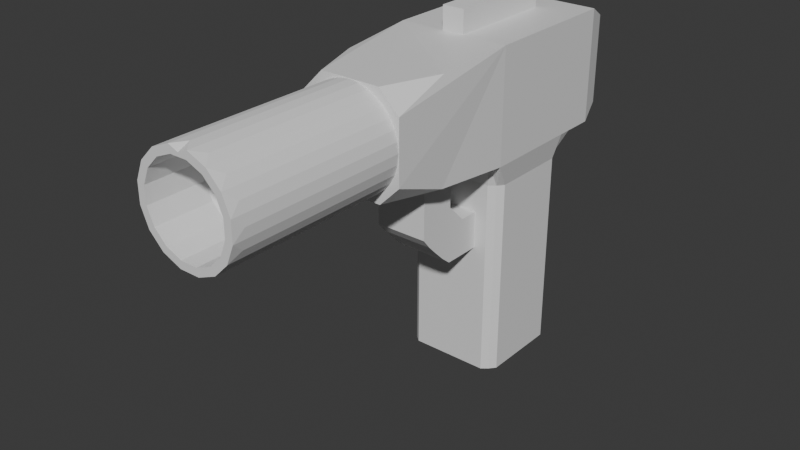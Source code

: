 # Source: Handkannon_v2.blend  (saved by Blender 4.4.32; exported with 4.5.12 LTS)
import bpy
from mathutils import Matrix  # noqa: F401  (used for matrix-valued properties, if any)

bpy.ops.wm.read_factory_settings(use_empty=True)
scene = bpy.context.scene
scene.name = 'Scene'

# ---- collections
col_collection = bpy.data.collections.new('Collection'); scene.collection.children.link(col_collection)

# ---- materials (node trees are filled in below, after node groups)
mat_material = bpy.data.materials.new('Material')
mat_material.alpha_threshold = 0.0
mat_material.roughness = 0.5
mat_material.line_color = (0.0, 0.0, 0.0, 1.0)

# ---- material node trees
mat_material.use_nodes = True; mat_material.node_tree.nodes.clear()
_N = mat_material.node_tree.nodes; _L = mat_material.node_tree.links
n0 = _N.new('ShaderNodeOutputMaterial'); n0.name = 'Material Output'; n0.location = (300, 300)
n1 = _N.new('ShaderNodeBsdfPrincipled'); n1.name = 'Principled BSDF'; n1.location = (10, 300)
n1.inputs[3].default_value = 1.45
_L.new(n1.outputs[0], n0.inputs[0])
n0.is_active_output = True

# ---- world
world_world = bpy.data.worlds.new('World'); scene.world = world_world
world_world.use_nodes = True; world_world.node_tree.nodes.clear()
_N = world_world.node_tree.nodes; _L = world_world.node_tree.links
n0 = _N.new('ShaderNodeOutputWorld'); n0.name = 'World Output'; n0.location = (300, 300)
n1 = _N.new('ShaderNodeBackground'); n1.name = 'Background'; n1.location = (10, 300)
n1.inputs[0].default_value = (0.05088, 0.05088, 0.05088, 1.0)
_L.new(n1.outputs[0], n0.inputs[0])
n0.is_active_output = True
world_world.color = (0.05088, 0.05088, 0.05088)
world_world.sun_shadow_jitter_overblur = 0.0

# ---- meshes
me_cube = bpy.data.meshes.new('Cube')
me_cube.from_pydata([(1.0, 1.0, 1.0), (0.81, 0.81, -1.0), (1.0, -1.0, 1.0), (0.81, -0.81, -1.0), (-1.0, 1.0, 1.0), (-0.81, 0.81, -1.0), (-1.0, -1.0, 1.0), (-0.81, -0.81, -1.0), (1.0, -1.0, 2.0), (-1.0, -1.0, 2.0), (1.0, 1.0, 2.0), (-1.0, 1.0, 2.0), (0.9067, -2.383, 1.047), (-0.9067, -2.383, 1.047), (0.9067, -2.383, 1.953), (-0.9067, -2.383, 1.953), (-0.9, 0.7, -1.0), (-0.9, 0.5, -1.0), (-0.9, 0.3, -1.0), (-0.9, 0.1, -1.0), (-0.9, -0.1, -1.0), (-0.9, -0.3, -1.0), (-0.9, -0.5, -1.0), (-0.9, -0.7, -1.0), (0.7, 0.9, -1.0), (0.5, 0.9, -1.0), (0.3, 0.9, -1.0), (0.1, 0.9, -1.0), (-0.1, 0.9, -1.0), (-0.3, 0.9, -1.0), (-0.5, 0.9, -1.0), (-0.7, 0.9, -1.0), (0.81, 0.81, 0.7778), (0.81, 0.81, 0.5556), (0.81, 0.81, 0.3333), (0.81, 0.81, 0.1111), (0.81, 0.81, -0.1111), (0.81, 0.81, -0.3333), (0.81, 0.81, -0.5556), (0.81, 0.81, -0.7778), (-0.81, -0.81, -0.7778), (-0.81, -0.81, -0.5556), (-0.81, -0.81, -0.3333), (-0.81, -0.81, -0.1111), (-0.81, -0.81, 0.1111), (-0.81, -0.81, 0.3333), (-0.81, -0.81, 0.5556), (-0.81, -0.81, 0.7778), (0.81, -0.81, 0.7778), (0.81, -0.81, 0.5556), (0.81, -0.81, 0.3333), (0.81, -0.81, 0.1111), (0.81, -0.81, -0.1111), (0.81, -0.81, -0.3333), (0.81, -0.81, -0.5556), (0.81, -0.81, -0.7778), (-0.81, 0.81, 0.7778), (-0.81, 0.81, 0.5556), (-0.81, 0.81, 0.3333), (-0.81, 0.81, 0.1111), (-0.81, 0.81, -0.1111), (-0.81, 0.81, -0.3333), (-0.81, 0.81, -0.5556), (-0.81, 0.81, -0.7778), (0.7778, -1.0, 1.0), (0.5556, -1.0, 1.0), (0.3333, -1.0, 1.0), (0.1111, -1.0, 1.0), (-0.1111, -1.0, 1.0), (-0.3333, -1.0, 1.0), (-0.5556, -1.0, 1.0), (-0.7778, -1.0, 1.0), (1.0, 0.7778, 1.0), (1.0, 0.5556, 1.0), (1.0, 0.3333, 1.0), (1.0, 0.1111, 1.0), (1.0, -0.1111, 1.0), (1.0, -0.3333, 1.0), (1.0, -0.5556, 1.0), (1.0, -0.7778, 1.0), (-0.7, -0.9, -1.0), (-0.5, -0.9, -1.0), (-0.3, -0.9, -1.0), (-0.1, -0.9, -1.0), (0.1, -0.9, -1.0), (0.3, -0.9, -1.0), (0.5, -0.9, -1.0), (0.7, -0.9, -1.0), (-1.0, -0.7778, 1.0), (-1.0, -0.5556, 1.0), (-1.0, -0.3333, 1.0), (-1.0, -0.1111, 1.0), (-1.0, 0.1111, 1.0), (-1.0, 0.3333, 1.0), (-1.0, 0.5556, 1.0), (-1.0, 0.7778, 1.0), (-0.7778, 1.0, 1.0), (-0.5556, 1.0, 1.0), (-0.3333, 1.0, 1.0), (-0.1111, 1.0, 1.0), (0.1111, 1.0, 1.0), (0.3333, 1.0, 1.0), (0.5556, 1.0, 1.0), (0.7778, 1.0, 1.0), (0.9, -0.7, -1.0), (0.9, -0.5, -1.0), (0.9, -0.3, -1.0), (0.9, -0.1, -1.0), (0.9, 0.1, -1.0), (0.9, 0.3, -1.0), (0.9, 0.5, -1.0), (0.9, 0.7, -1.0), (-0.7, 0.9, -0.7778), (-0.5, 0.9, -0.7778), (-0.3, 0.9, -0.7778), (-0.1, 0.9, -0.7778), (0.1, 0.9, -0.7778), (0.3, 0.9, -0.7778), (0.5, 0.9, -0.7778), (0.7, 0.9, -0.7778), (-0.7, 0.9, -0.5556), (-0.5, 0.9, -0.5556), (-0.3, 0.9, -0.5556), (-0.1, 0.9, -0.5556), (0.1, 0.9, -0.5556), (0.3, 0.9, -0.5556), (0.5, 0.9, -0.5556), (0.7, 0.9, -0.5556), (-0.7, 0.9, -0.3333), (-0.5, 0.9, -0.3333), (-0.3, 0.9, -0.3333), (-0.1, 0.9, -0.3333), (0.1, 0.9, -0.3333), (0.3, 0.9, -0.3333), (0.5, 0.9, -0.3333), (0.7, 0.9, -0.3333), (-0.7, 0.9, -0.1111), (-0.5, 0.9, -0.1111), (-0.3, 0.9, -0.1111), (-0.1, 0.9, -0.1111), (0.1, 0.9, -0.1111), (0.3, 0.9, -0.1111), (0.5, 0.9, -0.1111), (0.7, 0.9, -0.1111), (-0.7, 0.9, 0.1111), (-0.5, 0.9, 0.1111), (-0.3, 0.9, 0.1111), (-0.1, 0.9, 0.1111), (0.1, 0.9, 0.1111), (0.3, 0.9, 0.1111), (0.5, 0.9, 0.1111), (0.7, 0.9, 0.1111), (-0.7, 0.9, 0.3333), (-0.5, 0.9, 0.3333), (-0.3, 0.9, 0.3333), (-0.1, 0.9, 0.3333), (0.1, 0.9, 0.3333), (0.3, 0.9, 0.3333), (0.5, 0.9, 0.3333), (0.7, 0.9, 0.3333), (-0.7, 0.9, 0.5556), (-0.5, 0.9, 0.5556), (-0.3, 0.9, 0.5556), (-0.1, 0.9, 0.5556), (0.1, 0.9, 0.5556), (0.3, 0.9, 0.5556), (0.5, 0.9, 0.5556), (0.7, 0.9, 0.5556), (-0.7, 0.9, 0.7778), (-0.5, 0.9, 0.7778), (-0.3, 0.9, 0.7778), (-0.1, 0.9, 0.7778), (0.1, 0.9, 0.7778), (0.3, 0.9, 0.7778), (0.5, 0.9, 0.7778), (0.7, 0.9, 0.7778), (0.9, 0.7, -0.7778), (0.9, 0.5, -0.7778), (0.9, 0.3, -0.7778), (0.9, 0.1, -0.7778), (0.9, -0.1, -0.7778), (0.9, -0.3, -0.7778), (0.9, -0.5, -0.7778), (0.9, -0.7, -0.7778), (0.9, 0.7, -0.5556), (0.9, 0.5, -0.5556), (0.9, 0.3, -0.5556), (0.9, 0.1, -0.5556), (0.9, -0.1, -0.5556), (0.9, -0.3, -0.5556), (0.9, -0.5, -0.5556), (0.9, -0.7, -0.5556), (0.9, 0.7, -0.3333), (0.9, 0.5, -0.3333), (0.9, 0.3, -0.3333), (0.9, 0.1, -0.3333), (0.9, -0.1, -0.3333), (0.9, -0.3, -0.3333), (0.9, -0.5, -0.3333), (0.9, -0.7, -0.3333), (0.9, 0.7, -0.1111), (0.9, 0.5, -0.1111), (0.9, 0.3, -0.1111), (0.9, 0.1, -0.1111), (0.9, -0.1, -0.1111), (0.9, -0.3, -0.1111), (0.9, -0.5, -0.1111), (0.9, -0.7, -0.1111), (0.9, 0.7, 0.1111), (0.9, 0.5, 0.1111), (0.9, 0.3, 0.1111), (0.9, 0.1, 0.1111), (0.9, -0.1, 0.1111), (0.9, -0.3, 0.1111), (0.9, -0.5, 0.1111), (0.9, -0.7, 0.1111), (0.9, 0.7, 0.3333), (0.9, 0.5, 0.3333), (0.9, 0.3, 0.3333), (0.9, 0.1, 0.3333), (0.9, -0.1, 0.3333), (0.9, -0.3, 0.3333), (0.9, -0.5, 0.3333), (0.9, -0.7, 0.3333), (0.9, 0.7, 0.5556), (0.9, 0.5, 0.5556), (0.9, 0.3, 0.5556), (0.9, 0.1, 0.5556), (0.9, -0.1, 0.5556), (0.9, -0.3, 0.5556), (0.9, -0.5, 0.5556), (0.9, -0.7, 0.5556), (0.9, 0.7, 0.7778), (0.9, 0.5, 0.7778), (0.9, 0.3, 0.7778), (0.9, 0.1, 0.7778), (0.9, -0.1, 0.7778), (0.9, -0.3, 0.7778), (0.9, -0.5, 0.7778), (0.9, -0.7, 0.7778), (-0.7, 0.7, -1.05), (-0.7, 0.5, -1.05), (-0.7, 0.3, -1.05), (-0.7, 0.1, -1.05), (-0.7, -0.1, -1.05), (-0.7, -0.3, -1.05), (-0.7, -0.5, -1.05), (-0.7, -0.7, -1.05), (-0.5, 0.7, -1.05), (-0.5, 0.5, -1.05), (-0.5, 0.3, -1.05), (-0.5, 0.1, -1.05), (-0.5, -0.1, -1.05), (-0.5, -0.3, -1.05), (-0.5, -0.5, -1.05), (-0.5, -0.7, -1.05), (-0.3, 0.7, -1.05), (-0.3, 0.5, -1.05), (-0.3, 0.3, -1.05), (-0.3, 0.1, -1.05), (-0.3, -0.1, -1.05), (-0.3, -0.3, -1.05), (-0.3, -0.5, -1.05), (-0.3, -0.7, -1.05), (-0.1, 0.7, -1.05), (-0.1, 0.5, -1.05), (-0.1, 0.3, -1.05), (-0.1, 0.1, -1.05), (-0.1, -0.1, -1.05), (-0.1, -0.3, -1.05), (-0.1, -0.5, -1.05), (-0.1, -0.7, -1.05), (0.1, 0.7, -1.05), (0.1, 0.5, -1.05), (0.1, 0.3, -1.05), (0.1, 0.1, -1.05), (0.1, -0.1, -1.05), (0.1, -0.3, -1.05), (0.1, -0.5, -1.05), (0.1, -0.7, -1.05), (0.3, 0.7, -1.05), (0.3, 0.5, -1.05), (0.3, 0.3, -1.05), (0.3, 0.1, -1.05), (0.3, -0.1, -1.05), (0.3, -0.3, -1.05), (0.3, -0.5, -1.05), (0.3, -0.7, -1.05), (0.5, 0.7, -1.05), (0.5, 0.5, -1.05), (0.5, 0.3, -1.05), (0.5, 0.1, -1.05), (0.5, -0.1, -1.05), (0.5, -0.3, -1.05), (0.5, -0.5, -1.05), (0.5, -0.7, -1.05), (0.7, 0.7, -1.05), (0.7, 0.5, -1.05), (0.7, 0.3, -1.05), (0.7, 0.1, -1.05), (0.7, -0.1, -1.05), (0.7, -0.3, -1.05), (0.7, -0.5, -1.05), (0.7, -0.7, -1.05), (-0.9, -0.7, -0.7778), (-0.9, -0.5, -0.7778), (-0.9, -0.3, -0.7778), (-0.9, -0.1, -0.7778), (-0.9, 0.1, -0.7778), (-0.9, 0.3, -0.7778), (-0.9, 0.5, -0.7778), (-0.9, 0.7, -0.7778), (-0.9, -0.7, -0.5556), (-0.9, -0.5, -0.5556), (-0.9, -0.3, -0.5556), (-0.9, -0.1, -0.5556), (-0.9, 0.1, -0.5556), (-0.9, 0.3, -0.5556), (-0.9, 0.5, -0.5556), (-0.9, 0.7, -0.5556), (-0.9, -0.7, -0.3333), (-0.9, -0.5, -0.3333), (-0.9, -0.3, -0.3333), (-0.9, -0.1, -0.3333), (-0.9, 0.1, -0.3333), (-0.9, 0.3, -0.3333), (-0.9, 0.5, -0.3333), (-0.9, 0.7, -0.3333), (-0.9, -0.7, -0.1111), (-0.9, -0.5, -0.1111), (-0.9, -0.3, -0.1111), (-0.9, -0.1, -0.1111), (-0.9, 0.1, -0.1111), (-0.9, 0.3, -0.1111), (-0.9, 0.5, -0.1111), (-0.9, 0.7, -0.1111), (-0.9, -0.7, 0.1111), (-0.9, -0.5, 0.1111), (-0.9, -0.3, 0.1111), (-0.9, -0.1, 0.1111), (-0.9, 0.1, 0.1111), (-0.9, 0.3, 0.1111), (-0.9, 0.5, 0.1111), (-0.9, 0.7, 0.1111), (-0.9, -0.7, 0.3333), (-0.9, -0.5, 0.3333), (-0.9, -0.3, 0.3333), (-0.9, -0.1, 0.3333), (-0.9, 0.1, 0.3333), (-0.9, 0.3, 0.3333), (-0.9, 0.5, 0.3333), (-0.9, 0.7, 0.3333), (-0.9, -0.7, 0.5556), (-0.9, -0.5, 0.5556), (-0.9, -0.3, 0.5556), (-0.9, -0.1, 0.5556), (-0.9, 0.1, 0.5556), (-0.9, 0.3, 0.5556), (-0.9, 0.5, 0.5556), (-0.9, 0.7, 0.5556), (-0.9, -0.7, 0.7778), (-0.9, -0.5, 0.7778), (-0.9, -0.3, 0.7778), (-0.9, -0.1, 0.7778), (-0.9, 0.1, 0.7778), (-0.9, 0.3, 0.7778), (-0.9, 0.5, 0.7778), (-0.9, 0.7, 0.7778), (0.7, -0.9, -0.7778), (0.5, -0.9, -0.7778), (0.3, -0.9, -0.7778), (0.1, -0.9, -0.7778), (-0.1, -0.9, -0.7778), (-0.3, -0.9, -0.7778), (-0.5, -0.9, -0.7778), (-0.7, -0.9, -0.7778), (0.7, -0.9, -0.5556), (0.5, -0.9, -0.5556), (0.3, -0.9, -0.5556), (0.1, -0.9, -0.5556), (-0.1, -0.9, -0.5556), (-0.3, -0.9, -0.5556), (-0.5, -0.9, -0.5556), (-0.7, -0.9, -0.5556), (0.7, -0.9, -0.3333), (0.5, -0.9, -0.3333), (0.3, -0.9, -0.3333), (0.1, -0.9, -0.3333), (-0.1, -0.9, -0.3333), (-0.3, -0.9, -0.3333), (-0.5, -0.9, -0.3333), (-0.7, -0.9, -0.3333), (0.7, -0.9, -0.1111), (0.5, -0.9, -0.1111), (0.3, -0.9, -0.1111), (0.1, -0.9, -0.1111), (-0.1, -0.9, -0.1111), (-0.3, -0.9, -0.1111), (-0.5, -0.9, -0.1111), (-0.7, -0.9, -0.1111), (0.7, -0.9, 0.1111), (0.5, -0.9, 0.1111), (0.3, -0.9, 0.1111), (0.1, -0.9, 0.1111), (-0.1, -0.9, 0.1111), (-0.3, -0.9, 0.1111), (-0.5, -0.9, 0.1111), (-0.7, -0.9, 0.1111), (0.7, -0.9, 0.3333), (0.5, -0.9, 0.3333), (0.3, -0.9, 0.3333), (0.1, -0.9, 0.3333), (-0.1, -0.9, 0.3333), (-0.3, -0.9, 0.3333), (-0.5, -0.9, 0.3333), (-0.7, -0.9, 0.3333), (0.7, -0.9, 0.5556), (0.5, -0.9, 0.5556), (0.3, -0.9, 0.5556), (0.1, -0.9, 0.5556), (-0.1, -0.9, 0.5556), (-0.3, -0.9, 0.5556), (-0.5, -0.9, 0.5556), (-0.7, -0.9, 0.5556), (0.7, -0.9, 0.7778), (0.5, -0.9, 0.7778), (0.3, -0.9, 0.7778), (0.1, -0.9, 0.7778), (-0.1, -0.9, 0.7778), (-0.3, -0.9, 0.7778), (-0.5, -0.9, 0.7778), (-0.7, -0.9, 0.7778), (-1.0, 1.54, 1.0), (-0.89, 1.95, 1.11), (0.89, 1.95, 1.11), (1.0, 1.54, 1.0), (-0.89, 1.95, 1.89), (-1.0, 1.54, 2.0), (1.0, 1.54, 2.0), (0.89, 1.95, 1.89), (0.544, -3.383, 1.047), (0.1813, -3.383, 1.047), (-0.1813, -3.383, 1.047), (-0.544, -3.383, 1.047), (0.544, -3.383, 1.953), (0.1813, -3.383, 1.953), (-0.1813, -3.383, 1.953), (-0.544, -3.383, 1.953), (0.9067, -3.383, 1.772), (0.9067, -3.383, 1.591), (0.9067, -3.383, 1.409), (0.9067, -3.383, 1.228), (-0.9067, -3.383, 1.772), (-0.9067, -3.383, 1.591), (-0.9067, -3.383, 1.409), (-0.9067, -3.383, 1.228), (-0.544, -3.383, 1.228), (-0.544, -3.383, 1.409), (-0.544, -3.383, 1.591), (-0.544, -3.383, 1.772), (-0.1813, -3.383, 1.228), (-0.1813, -3.383, 1.409), (-0.1813, -3.383, 1.591), (-0.1813, -3.383, 1.772), (0.1813, -3.383, 1.228), (0.1813, -3.383, 1.409), (0.1813, -3.383, 1.591), (0.1813, -3.383, 1.772), (0.544, -3.383, 1.228), (0.544, -3.383, 1.409), (0.544, -3.383, 1.591), (0.544, -3.383, 1.772)], [], [(2, 79, 78, 77, 76, 75, 74, 73, 72, 0, 10, 8), (431, 71, 6, 47), (367, 95, 4, 56), (303, 104, 3, 87), (239, 79, 2, 48), (175, 103, 0, 32), (10, 11, 9, 8), (10, 0, 435, 438), (8, 9, 15, 447, 446, 445, 444, 14), (4, 95, 94, 93, 92, 91, 90, 89, 88, 6, 9, 11), (4, 11, 437, 432), (11, 10, 438, 437), (434, 433, 436, 439), (471, 448, 444), (9, 6, 13, 455, 454, 453, 452, 15), (6, 71, 70, 69, 68, 67, 66, 65, 64, 2, 12, 440, 441, 442, 443, 13), (2, 8, 14, 448, 449, 450, 451, 12), (24, 119, 39, 1), (119, 127, 38, 39), (127, 135, 37, 38), (135, 143, 36, 37), (143, 151, 35, 36), (151, 159, 34, 35), (159, 167, 33, 34), (167, 175, 32, 33), (5, 63, 112, 31), (31, 112, 113, 30), (30, 113, 114, 29), (29, 114, 115, 28), (28, 115, 116, 27), (27, 116, 117, 26), (26, 117, 118, 25), (25, 118, 119, 24), (63, 62, 120, 112), (112, 120, 121, 113), (113, 121, 122, 114), (114, 122, 123, 115), (115, 123, 124, 116), (116, 124, 125, 117), (117, 125, 126, 118), (118, 126, 127, 119), (62, 61, 128, 120), (120, 128, 129, 121), (121, 129, 130, 122), (122, 130, 131, 123), (123, 131, 132, 124), (124, 132, 133, 125), (125, 133, 134, 126), (126, 134, 135, 127), (61, 60, 136, 128), (128, 136, 137, 129), (129, 137, 138, 130), (130, 138, 139, 131), (131, 139, 140, 132), (132, 140, 141, 133), (133, 141, 142, 134), (134, 142, 143, 135), (60, 59, 144, 136), (136, 144, 145, 137), (137, 145, 146, 138), (138, 146, 147, 139), (139, 147, 148, 140), (140, 148, 149, 141), (141, 149, 150, 142), (142, 150, 151, 143), (59, 58, 152, 144), (144, 152, 153, 145), (145, 153, 154, 146), (146, 154, 155, 147), (147, 155, 156, 148), (148, 156, 157, 149), (149, 157, 158, 150), (150, 158, 159, 151), (58, 57, 160, 152), (152, 160, 161, 153), (153, 161, 162, 154), (154, 162, 163, 155), (155, 163, 164, 156), (156, 164, 165, 157), (157, 165, 166, 158), (158, 166, 167, 159), (57, 56, 168, 160), (160, 168, 169, 161), (161, 169, 170, 162), (162, 170, 171, 163), (163, 171, 172, 164), (164, 172, 173, 165), (165, 173, 174, 166), (166, 174, 175, 167), (56, 4, 96, 168), (168, 96, 97, 169), (169, 97, 98, 170), (170, 98, 99, 171), (171, 99, 100, 172), (172, 100, 101, 173), (173, 101, 102, 174), (174, 102, 103, 175), (104, 183, 55, 3), (183, 191, 54, 55), (191, 199, 53, 54), (199, 207, 52, 53), (207, 215, 51, 52), (215, 223, 50, 51), (223, 231, 49, 50), (231, 239, 48, 49), (1, 39, 176, 111), (111, 176, 177, 110), (110, 177, 178, 109), (109, 178, 179, 108), (108, 179, 180, 107), (107, 180, 181, 106), (106, 181, 182, 105), (105, 182, 183, 104), (39, 38, 184, 176), (176, 184, 185, 177), (177, 185, 186, 178), (178, 186, 187, 179), (179, 187, 188, 180), (180, 188, 189, 181), (181, 189, 190, 182), (182, 190, 191, 183), (38, 37, 192, 184), (184, 192, 193, 185), (185, 193, 194, 186), (186, 194, 195, 187), (187, 195, 196, 188), (188, 196, 197, 189), (189, 197, 198, 190), (190, 198, 199, 191), (37, 36, 200, 192), (192, 200, 201, 193), (193, 201, 202, 194), (194, 202, 203, 195), (195, 203, 204, 196), (196, 204, 205, 197), (197, 205, 206, 198), (198, 206, 207, 199), (36, 35, 208, 200), (200, 208, 209, 201), (201, 209, 210, 202), (202, 210, 211, 203), (203, 211, 212, 204), (204, 212, 213, 205), (205, 213, 214, 206), (206, 214, 215, 207), (35, 34, 216, 208), (208, 216, 217, 209), (209, 217, 218, 210), (210, 218, 219, 211), (211, 219, 220, 212), (212, 220, 221, 213), (213, 221, 222, 214), (214, 222, 223, 215), (34, 33, 224, 216), (216, 224, 225, 217), (217, 225, 226, 218), (218, 226, 227, 219), (219, 227, 228, 220), (220, 228, 229, 221), (221, 229, 230, 222), (222, 230, 231, 223), (33, 32, 232, 224), (224, 232, 233, 225), (225, 233, 234, 226), (226, 234, 235, 227), (227, 235, 236, 228), (228, 236, 237, 229), (229, 237, 238, 230), (230, 238, 239, 231), (32, 0, 72, 232), (232, 72, 73, 233), (233, 73, 74, 234), (234, 74, 75, 235), (235, 75, 76, 236), (236, 76, 77, 237), (237, 77, 78, 238), (238, 78, 79, 239), (23, 247, 80, 7), (247, 255, 81, 80), (255, 263, 82, 81), (263, 271, 83, 82), (271, 279, 84, 83), (279, 287, 85, 84), (287, 295, 86, 85), (295, 303, 87, 86), (5, 31, 240, 16), (16, 240, 241, 17), (17, 241, 242, 18), (18, 242, 243, 19), (19, 243, 244, 20), (20, 244, 245, 21), (21, 245, 246, 22), (22, 246, 247, 23), (31, 30, 248, 240), (240, 248, 249, 241), (241, 249, 250, 242), (242, 250, 251, 243), (243, 251, 252, 244), (244, 252, 253, 245), (245, 253, 254, 246), (246, 254, 255, 247), (30, 29, 256, 248), (248, 256, 257, 249), (249, 257, 258, 250), (250, 258, 259, 251), (251, 259, 260, 252), (252, 260, 261, 253), (253, 261, 262, 254), (254, 262, 263, 255), (29, 28, 264, 256), (256, 264, 265, 257), (257, 265, 266, 258), (258, 266, 267, 259), (259, 267, 268, 260), (260, 268, 269, 261), (261, 269, 270, 262), (262, 270, 271, 263), (28, 27, 272, 264), (264, 272, 273, 265), (265, 273, 274, 266), (266, 274, 275, 267), (267, 275, 276, 268), (268, 276, 277, 269), (269, 277, 278, 270), (270, 278, 279, 271), (27, 26, 280, 272), (272, 280, 281, 273), (273, 281, 282, 274), (274, 282, 283, 275), (275, 283, 284, 276), (276, 284, 285, 277), (277, 285, 286, 278), (278, 286, 287, 279), (26, 25, 288, 280), (280, 288, 289, 281), (281, 289, 290, 282), (282, 290, 291, 283), (283, 291, 292, 284), (284, 292, 293, 285), (285, 293, 294, 286), (286, 294, 295, 287), (25, 24, 296, 288), (288, 296, 297, 289), (289, 297, 298, 290), (290, 298, 299, 291), (291, 299, 300, 292), (292, 300, 301, 293), (293, 301, 302, 294), (294, 302, 303, 295), (24, 1, 111, 296), (296, 111, 110, 297), (297, 110, 109, 298), (298, 109, 108, 299), (299, 108, 107, 300), (300, 107, 106, 301), (301, 106, 105, 302), (302, 105, 104, 303), (16, 311, 63, 5), (311, 319, 62, 63), (319, 327, 61, 62), (327, 335, 60, 61), (335, 343, 59, 60), (343, 351, 58, 59), (351, 359, 57, 58), (359, 367, 56, 57), (7, 40, 304, 23), (23, 304, 305, 22), (22, 305, 306, 21), (21, 306, 307, 20), (20, 307, 308, 19), (19, 308, 309, 18), (18, 309, 310, 17), (17, 310, 311, 16), (40, 41, 312, 304), (304, 312, 313, 305), (305, 313, 314, 306), (306, 314, 315, 307), (307, 315, 316, 308), (308, 316, 317, 309), (309, 317, 318, 310), (310, 318, 319, 311), (41, 42, 320, 312), (312, 320, 321, 313), (313, 321, 322, 314), (314, 322, 323, 315), (315, 323, 324, 316), (316, 324, 325, 317), (317, 325, 326, 318), (318, 326, 327, 319), (42, 43, 328, 320), (320, 328, 329, 321), (321, 329, 330, 322), (322, 330, 331, 323), (323, 331, 332, 324), (324, 332, 333, 325), (325, 333, 334, 326), (326, 334, 335, 327), (43, 44, 336, 328), (328, 336, 337, 329), (329, 337, 338, 330), (330, 338, 339, 331), (331, 339, 340, 332), (332, 340, 341, 333), (333, 341, 342, 334), (334, 342, 343, 335), (44, 45, 344, 336), (336, 344, 345, 337), (337, 345, 346, 338), (338, 346, 347, 339), (339, 347, 348, 340), (340, 348, 349, 341), (341, 349, 350, 342), (342, 350, 351, 343), (45, 46, 352, 344), (344, 352, 353, 345), (345, 353, 354, 346), (346, 354, 355, 347), (347, 355, 356, 348), (348, 356, 357, 349), (349, 357, 358, 350), (350, 358, 359, 351), (46, 47, 360, 352), (352, 360, 361, 353), (353, 361, 362, 354), (354, 362, 363, 355), (355, 363, 364, 356), (356, 364, 365, 357), (357, 365, 366, 358), (358, 366, 367, 359), (47, 6, 88, 360), (360, 88, 89, 361), (361, 89, 90, 362), (362, 90, 91, 363), (363, 91, 92, 364), (364, 92, 93, 365), (365, 93, 94, 366), (366, 94, 95, 367), (80, 375, 40, 7), (375, 383, 41, 40), (383, 391, 42, 41), (391, 399, 43, 42), (399, 407, 44, 43), (407, 415, 45, 44), (415, 423, 46, 45), (423, 431, 47, 46), (3, 55, 368, 87), (87, 368, 369, 86), (86, 369, 370, 85), (85, 370, 371, 84), (84, 371, 372, 83), (83, 372, 373, 82), (82, 373, 374, 81), (81, 374, 375, 80), (55, 54, 376, 368), (368, 376, 377, 369), (369, 377, 378, 370), (370, 378, 379, 371), (371, 379, 380, 372), (372, 380, 381, 373), (373, 381, 382, 374), (374, 382, 383, 375), (54, 53, 384, 376), (376, 384, 385, 377), (377, 385, 386, 378), (378, 386, 387, 379), (379, 387, 388, 380), (380, 388, 389, 381), (381, 389, 390, 382), (382, 390, 391, 383), (53, 52, 392, 384), (384, 392, 393, 385), (385, 393, 394, 386), (386, 394, 395, 387), (387, 395, 396, 388), (388, 396, 397, 389), (389, 397, 398, 390), (390, 398, 399, 391), (52, 51, 400, 392), (392, 400, 401, 393), (393, 401, 402, 394), (394, 402, 403, 395), (395, 403, 404, 396), (396, 404, 405, 397), (397, 405, 406, 398), (398, 406, 407, 399), (51, 50, 408, 400), (400, 408, 409, 401), (401, 409, 410, 402), (402, 410, 411, 403), (403, 411, 412, 404), (404, 412, 413, 405), (405, 413, 414, 406), (406, 414, 415, 407), (50, 49, 416, 408), (408, 416, 417, 409), (409, 417, 418, 410), (410, 418, 419, 411), (411, 419, 420, 412), (412, 420, 421, 413), (413, 421, 422, 414), (414, 422, 423, 415), (49, 48, 424, 416), (416, 424, 425, 417), (417, 425, 426, 418), (418, 426, 427, 419), (419, 427, 428, 420), (420, 428, 429, 421), (421, 429, 430, 422), (422, 430, 431, 423), (48, 2, 64, 424), (424, 64, 65, 425), (425, 65, 66, 426), (426, 66, 67, 427), (427, 67, 68, 428), (428, 68, 69, 429), (429, 69, 70, 430), (430, 70, 71, 431), (433, 434, 435, 432), (437, 438, 439, 436), (434, 439, 438, 435), (432, 437, 436, 433), (0, 103, 102, 101, 100, 99, 98, 97, 96, 4, 432, 435), (452, 459, 447), (459, 463, 446, 447), (463, 467, 445, 446), (467, 471, 444, 445), (13, 443, 455), (455, 456, 457, 454), (454, 457, 458, 453), (453, 458, 459, 452), (443, 442, 460, 456), (456, 460, 461, 457), (457, 461, 462, 458), (458, 462, 463, 459), (442, 441, 464, 460), (460, 464, 465, 461), (461, 465, 466, 462), (462, 466, 467, 463), (441, 440, 468, 464), (464, 468, 469, 465), (465, 469, 470, 466), (466, 470, 471, 467), (440, 451, 468), (468, 451, 450, 469), (469, 450, 449, 470), (470, 449, 448, 471), (444, 448, 14), (451, 440, 12), (455, 443, 456), (447, 15, 452)])
_uv = me_cube.uv_layers.new(name='UVMap')
_uv.uv.foreach_set('vector', [0.625, 0.75, 0.625, 0.7222, 0.625, 0.6944, 0.625, 0.6667, 0.625, 0.6389, 0.625, 0.6111, 0.625, 0.5833, 0.625, 0.5556, 0.625, 0.5278, 0.625, 0.5, 0.625, 0.5, 0.625, 0.75, 0.5972, 0.9722, 0.625, 0.9722, 0.625, 1.0, 0.5972, 1.0, 0.5972, 0.2222, 0.625, 0.2222, 0.625, 0.25, 0.5972, 0.25, 0.3472, 0.7222, 0.375, 0.7222, 0.375, 0.75, 0.3472, 0.75, 0.5972, 0.7222, 0.625, 0.7222, 0.625, 0.75, 0.5972, 0.75, 0.5972, 0.4722, 0.625, 0.4722, 0.625, 0.5, 0.5972, 0.5, 0.625, 0.5, 0.875, 0.5, 0.875, 0.75, 0.625, 0.75, 0.625, 0.5, 0.625, 0.5, 0.625, 0.5, 0.625, 0.5, 0.625, 0.75, 0.875, 0.75, 0.875, 0.75, 0.825, 0.75, 0.775, 0.75, 0.725, 0.75, 0.675, 0.75, 0.625, 0.75, 0.625, 0.25, 0.625, 0.2222, 0.625, 0.1944, 0.625, 0.1667, 0.625, 0.1389, 0.625, 0.1111, 0.625, 0.08333, 0.625, 0.05556, 0.625, 0.02778, 0.625, 0.0, 0.625, 0.0, 0.625, 0.25, 0.625, 0.25, 0.625, 0.25, 0.625, 0.25, 0.625, 0.25, 0.875, 0.5, 0.625, 0.5, 0.625, 0.5, 0.875, 0.5, 0.625, 0.4862, 0.625, 0.2637, 0.625, 0.2638, 0.625, 0.4863, 0.625, 0.8, 0.625, 0.75, 0.625, 0.8, 0.625, 0.0, 0.625, 0.0, 0.625, 0.0, 0.625, 0.0, 0.625, 0.0, 0.625, 0.0, 0.625, 0.0, 0.625, 0.0, 0.625, 1.0, 0.625, 0.9722, 0.625, 0.9444, 0.625, 0.9167, 0.625, 0.8889, 0.625, 0.8611, 0.625, 0.8333, 0.625, 0.8056, 0.625, 0.7778, 0.625, 0.75, 0.625, 0.75, 0.625, 0.8, 0.625, 0.85, 0.625, 0.9, 0.625, 0.95, 0.625, 1.0, 0.625, 0.75, 0.625, 0.75, 0.625, 0.75, 0.625, 0.75, 0.625, 0.75, 0.625, 0.75, 0.625, 0.75, 0.625, 0.75, 0.375, 0.4722, 0.4028, 0.4722, 0.4028, 0.5, 0.375, 0.5, 0.4028, 0.4722, 0.4306, 0.4722, 0.4306, 0.5, 0.4028, 0.5, 0.4306, 0.4722, 0.4583, 0.4722, 0.4583, 0.5, 0.4306, 0.5, 0.4583, 0.4722, 0.4861, 0.4722, 0.4861, 0.5, 0.4583, 0.5, 0.4861, 0.4722, 0.5139, 0.4722, 0.5139, 0.5, 0.4861, 0.5, 0.5139, 0.4722, 0.5417, 0.4722, 0.5417, 0.5, 0.5139, 0.5, 0.5417, 0.4722, 0.5694, 0.4722, 0.5694, 0.5, 0.5417, 0.5, 0.5694, 0.4722, 0.5972, 0.4722, 0.5972, 0.5, 0.5694, 0.5, 0.375, 0.25, 0.4028, 0.25, 0.4028, 0.2778, 0.375, 0.2778, 0.375, 0.2778, 0.4028, 0.2778, 0.4028, 0.3056, 0.375, 0.3056, 0.375, 0.3056, 0.4028, 0.3056, 0.4028, 0.3333, 0.375, 0.3333, 0.375, 0.3333, 0.4028, 0.3333, 0.4028, 0.3611, 0.375, 0.3611, 0.375, 0.3611, 0.4028, 0.3611, 0.4028, 0.3889, 0.375, 0.3889, 0.375, 0.3889, 0.4028, 0.3889, 0.4028, 0.4167, 0.375, 0.4167, 0.375, 0.4167, 0.4028, 0.4167, 0.4028, 0.4444, 0.375, 0.4444, 0.375, 0.4444, 0.4028, 0.4444, 0.4028, 0.4722, 0.375, 0.4722, 0.4028, 0.25, 0.4306, 0.25, 0.4306, 0.2778, 0.4028, 0.2778, 0.4028, 0.2778, 0.4306, 0.2778, 0.4306, 0.3056, 0.4028, 0.3056, 0.4028, 0.3056, 0.4306, 0.3056, 0.4306, 0.3333, 0.4028, 0.3333, 0.4028, 0.3333, 0.4306, 0.3333, 0.4306, 0.3611, 0.4028, 0.3611, 0.4028, 0.3611, 0.4306, 0.3611, 0.4306, 0.3889, 0.4028, 0.3889, 0.4028, 0.3889, 0.4306, 0.3889, 0.4306, 0.4167, 0.4028, 0.4167, 0.4028, 0.4167, 0.4306, 0.4167, 0.4306, 0.4444, 0.4028, 0.4444, 0.4028, 0.4444, 0.4306, 0.4444, 0.4306, 0.4722, 0.4028, 0.4722, 0.4306, 0.25, 0.4583, 0.25, 0.4583, 0.2778, 0.4306, 0.2778, 0.4306, 0.2778, 0.4583, 0.2778, 0.4583, 0.3056, 0.4306, 0.3056, 0.4306, 0.3056, 0.4583, 0.3056, 0.4583, 0.3333, 0.4306, 0.3333, 0.4306, 0.3333, 0.4583, 0.3333, 0.4583, 0.3611, 0.4306, 0.3611, 0.4306, 0.3611, 0.4583, 0.3611, 0.4583, 0.3889, 0.4306, 0.3889, 0.4306, 0.3889, 0.4583, 0.3889, 0.4583, 0.4167, 0.4306, 0.4167, 0.4306, 0.4167, 0.4583, 0.4167, 0.4583, 0.4444, 0.4306, 0.4444, 0.4306, 0.4444, 0.4583, 0.4444, 0.4583, 0.4722, 0.4306, 0.4722, 0.4583, 0.25, 0.4861, 0.25, 0.4861, 0.2778, 0.4583, 0.2778, 0.4583, 0.2778, 0.4861, 0.2778, 0.4861, 0.3056, 0.4583, 0.3056, 0.4583, 0.3056, 0.4861, 0.3056, 0.4861, 0.3333, 0.4583, 0.3333, 0.4583, 0.3333, 0.4861, 0.3333, 0.4861, 0.3611, 0.4583, 0.3611, 0.4583, 0.3611, 0.4861, 0.3611, 0.4861, 0.3889, 0.4583, 0.3889, 0.4583, 0.3889, 0.4861, 0.3889, 0.4861, 0.4167, 0.4583, 0.4167, 0.4583, 0.4167, 0.4861, 0.4167, 0.4861, 0.4444, 0.4583, 0.4444, 0.4583, 0.4444, 0.4861, 0.4444, 0.4861, 0.4722, 0.4583, 0.4722, 0.4861, 0.25, 0.5139, 0.25, 0.5139, 0.2778, 0.4861, 0.2778, 0.4861, 0.2778, 0.5139, 0.2778, 0.5139, 0.3056, 0.4861, 0.3056, 0.4861, 0.3056, 0.5139, 0.3056, 0.5139, 0.3333, 0.4861, 0.3333, 0.4861, 0.3333, 0.5139, 0.3333, 0.5139, 0.3611, 0.4861, 0.3611, 0.4861, 0.3611, 0.5139, 0.3611, 0.5139, 0.3889, 0.4861, 0.3889, 0.4861, 0.3889, 0.5139, 0.3889, 0.5139, 0.4167, 0.4861, 0.4167, 0.4861, 0.4167, 0.5139, 0.4167, 0.5139, 0.4444, 0.4861, 0.4444, 0.4861, 0.4444, 0.5139, 0.4444, 0.5139, 0.4722, 0.4861, 0.4722, 0.5139, 0.25, 0.5417, 0.25, 0.5417, 0.2778, 0.5139, 0.2778, 0.5139, 0.2778, 0.5417, 0.2778, 0.5417, 0.3056, 0.5139, 0.3056, 0.5139, 0.3056, 0.5417, 0.3056, 0.5417, 0.3333, 0.5139, 0.3333, 0.5139, 0.3333, 0.5417, 0.3333, 0.5417, 0.3611, 0.5139, 0.3611, 0.5139, 0.3611, 0.5417, 0.3611, 0.5417, 0.3889, 0.5139, 0.3889, 0.5139, 0.3889, 0.5417, 0.3889, 0.5417, 0.4167, 0.5139, 0.4167, 0.5139, 0.4167, 0.5417, 0.4167, 0.5417, 0.4444, 0.5139, 0.4444, 0.5139, 0.4444, 0.5417, 0.4444, 0.5417, 0.4722, 0.5139, 0.4722, 0.5417, 0.25, 0.5694, 0.25, 0.5694, 0.2778, 0.5417, 0.2778, 0.5417, 0.2778, 0.5694, 0.2778, 0.5694, 0.3056, 0.5417, 0.3056, 0.5417, 0.3056, 0.5694, 0.3056, 0.5694, 0.3333, 0.5417, 0.3333, 0.5417, 0.3333, 0.5694, 0.3333, 0.5694, 0.3611, 0.5417, 0.3611, 0.5417, 0.3611, 0.5694, 0.3611, 0.5694, 0.3889, 0.5417, 0.3889, 0.5417, 0.3889, 0.5694, 0.3889, 0.5694, 0.4167, 0.5417, 0.4167, 0.5417, 0.4167, 0.5694, 0.4167, 0.5694, 0.4444, 0.5417, 0.4444, 0.5417, 0.4444, 0.5694, 0.4444, 0.5694, 0.4722, 0.5417, 0.4722, 0.5694, 0.25, 0.5972, 0.25, 0.5972, 0.2778, 0.5694, 0.2778, 0.5694, 0.2778, 0.5972, 0.2778, 0.5972, 0.3056, 0.5694, 0.3056, 0.5694, 0.3056, 0.5972, 0.3056, 0.5972, 0.3333, 0.5694, 0.3333, 0.5694, 0.3333, 0.5972, 0.3333, 0.5972, 0.3611, 0.5694, 0.3611, 0.5694, 0.3611, 0.5972, 0.3611, 0.5972, 0.3889, 0.5694, 0.3889, 0.5694, 0.3889, 0.5972, 0.3889, 0.5972, 0.4167, 0.5694, 0.4167, 0.5694, 0.4167, 0.5972, 0.4167, 0.5972, 0.4444, 0.5694, 0.4444, 0.5694, 0.4444, 0.5972, 0.4444, 0.5972, 0.4722, 0.5694, 0.4722, 0.5972, 0.25, 0.625, 0.25, 0.625, 0.2778, 0.5972, 0.2778, 0.5972, 0.2778, 0.625, 0.2778, 0.625, 0.3056, 0.5972, 0.3056, 0.5972, 0.3056, 0.625, 0.3056, 0.625, 0.3333, 0.5972, 0.3333, 0.5972, 0.3333, 0.625, 0.3333, 0.625, 0.3611, 0.5972, 0.3611, 0.5972, 0.3611, 0.625, 0.3611, 0.625, 0.3889, 0.5972, 0.3889, 0.5972, 0.3889, 0.625, 0.3889, 0.625, 0.4167, 0.5972, 0.4167, 0.5972, 0.4167, 0.625, 0.4167, 0.625, 0.4444, 0.5972, 0.4444, 0.5972, 0.4444, 0.625, 0.4444, 0.625, 0.4722, 0.5972, 0.4722, 0.375, 0.7222, 0.4028, 0.7222, 0.4028, 0.75, 0.375, 0.75, 0.4028, 0.7222, 0.4306, 0.7222, 0.4306, 0.75, 0.4028, 0.75, 0.4306, 0.7222, 0.4583, 0.7222, 0.4583, 0.75, 0.4306, 0.75, 0.4583, 0.7222, 0.4861, 0.7222, 0.4861, 0.75, 0.4583, 0.75, 0.4861, 0.7222, 0.5139, 0.7222, 0.5139, 0.75, 0.4861, 0.75, 0.5139, 0.7222, 0.5417, 0.7222, 0.5417, 0.75, 0.5139, 0.75, 0.5417, 0.7222, 0.5694, 0.7222, 0.5694, 0.75, 0.5417, 0.75, 0.5694, 0.7222, 0.5972, 0.7222, 0.5972, 0.75, 0.5694, 0.75, 0.375, 0.5, 0.4028, 0.5, 0.4028, 0.5278, 0.375, 0.5278, 0.375, 0.5278, 0.4028, 0.5278, 0.4028, 0.5556, 0.375, 0.5556, 0.375, 0.5556, 0.4028, 0.5556, 0.4028, 0.5833, 0.375, 0.5833, 0.375, 0.5833, 0.4028, 0.5833, 0.4028, 0.6111, 0.375, 0.6111, 0.375, 0.6111, 0.4028, 0.6111, 0.4028, 0.6389, 0.375, 0.6389, 0.375, 0.6389, 0.4028, 0.6389, 0.4028, 0.6667, 0.375, 0.6667, 0.375, 0.6667, 0.4028, 0.6667, 0.4028, 0.6944, 0.375, 0.6944, 0.375, 0.6944, 0.4028, 0.6944, 0.4028, 0.7222, 0.375, 0.7222, 0.4028, 0.5, 0.4306, 0.5, 0.4306, 0.5278, 0.4028, 0.5278, 0.4028, 0.5278, 0.4306, 0.5278, 0.4306, 0.5556, 0.4028, 0.5556, 0.4028, 0.5556, 0.4306, 0.5556, 0.4306, 0.5833, 0.4028, 0.5833, 0.4028, 0.5833, 0.4306, 0.5833, 0.4306, 0.6111, 0.4028, 0.6111, 0.4028, 0.6111, 0.4306, 0.6111, 0.4306, 0.6389, 0.4028, 0.6389, 0.4028, 0.6389, 0.4306, 0.6389, 0.4306, 0.6667, 0.4028, 0.6667, 0.4028, 0.6667, 0.4306, 0.6667, 0.4306, 0.6944, 0.4028, 0.6944, 0.4028, 0.6944, 0.4306, 0.6944, 0.4306, 0.7222, 0.4028, 0.7222, 0.4306, 0.5, 0.4583, 0.5, 0.4583, 0.5278, 0.4306, 0.5278, 0.4306, 0.5278, 0.4583, 0.5278, 0.4583, 0.5556, 0.4306, 0.5556, 0.4306, 0.5556, 0.4583, 0.5556, 0.4583, 0.5833, 0.4306, 0.5833, 0.4306, 0.5833, 0.4583, 0.5833, 0.4583, 0.6111, 0.4306, 0.6111, 0.4306, 0.6111, 0.4583, 0.6111, 0.4583, 0.6389, 0.4306, 0.6389, 0.4306, 0.6389, 0.4583, 0.6389, 0.4583, 0.6667, 0.4306, 0.6667, 0.4306, 0.6667, 0.4583, 0.6667, 0.4583, 0.6944, 0.4306, 0.6944, 0.4306, 0.6944, 0.4583, 0.6944, 0.4583, 0.7222, 0.4306, 0.7222, 0.4583, 0.5, 0.4861, 0.5, 0.4861, 0.5278, 0.4583, 0.5278, 0.4583, 0.5278, 0.4861, 0.5278, 0.4861, 0.5556, 0.4583, 0.5556, 0.4583, 0.5556, 0.4861, 0.5556, 0.4861, 0.5833, 0.4583, 0.5833, 0.4583, 0.5833, 0.4861, 0.5833, 0.4861, 0.6111, 0.4583, 0.6111, 0.4583, 0.6111, 0.4861, 0.6111, 0.4861, 0.6389, 0.4583, 0.6389, 0.4583, 0.6389, 0.4861, 0.6389, 0.4861, 0.6667, 0.4583, 0.6667, 0.4583, 0.6667, 0.4861, 0.6667, 0.4861, 0.6944, 0.4583, 0.6944, 0.4583, 0.6944, 0.4861, 0.6944, 0.4861, 0.7222, 0.4583, 0.7222, 0.4861, 0.5, 0.5139, 0.5, 0.5139, 0.5278, 0.4861, 0.5278, 0.4861, 0.5278, 0.5139, 0.5278, 0.5139, 0.5556, 0.4861, 0.5556, 0.4861, 0.5556, 0.5139, 0.5556, 0.5139, 0.5833, 0.4861, 0.5833, 0.4861, 0.5833, 0.5139, 0.5833, 0.5139, 0.6111, 0.4861, 0.6111, 0.4861, 0.6111, 0.5139, 0.6111, 0.5139, 0.6389, 0.4861, 0.6389, 0.4861, 0.6389, 0.5139, 0.6389, 0.5139, 0.6667, 0.4861, 0.6667, 0.4861, 0.6667, 0.5139, 0.6667, 0.5139, 0.6944, 0.4861, 0.6944, 0.4861, 0.6944, 0.5139, 0.6944, 0.5139, 0.7222, 0.4861, 0.7222, 0.5139, 0.5, 0.5417, 0.5, 0.5417, 0.5278, 0.5139, 0.5278, 0.5139, 0.5278, 0.5417, 0.5278, 0.5417, 0.5556, 0.5139, 0.5556, 0.5139, 0.5556, 0.5417, 0.5556, 0.5417, 0.5833, 0.5139, 0.5833, 0.5139, 0.5833, 0.5417, 0.5833, 0.5417, 0.6111, 0.5139, 0.6111, 0.5139, 0.6111, 0.5417, 0.6111, 0.5417, 0.6389, 0.5139, 0.6389, 0.5139, 0.6389, 0.5417, 0.6389, 0.5417, 0.6667, 0.5139, 0.6667, 0.5139, 0.6667, 0.5417, 0.6667, 0.5417, 0.6944, 0.5139, 0.6944, 0.5139, 0.6944, 0.5417, 0.6944, 0.5417, 0.7222, 0.5139, 0.7222, 0.5417, 0.5, 0.5694, 0.5, 0.5694, 0.5278, 0.5417, 0.5278, 0.5417, 0.5278, 0.5694, 0.5278, 0.5694, 0.5556, 0.5417, 0.5556, 0.5417, 0.5556, 0.5694, 0.5556, 0.5694, 0.5833, 0.5417, 0.5833, 0.5417, 0.5833, 0.5694, 0.5833, 0.5694, 0.6111, 0.5417, 0.6111, 0.5417, 0.6111, 0.5694, 0.6111, 0.5694, 0.6389, 0.5417, 0.6389, 0.5417, 0.6389, 0.5694, 0.6389, 0.5694, 0.6667, 0.5417, 0.6667, 0.5417, 0.6667, 0.5694, 0.6667, 0.5694, 0.6944, 0.5417, 0.6944, 0.5417, 0.6944, 0.5694, 0.6944, 0.5694, 0.7222, 0.5417, 0.7222, 0.5694, 0.5, 0.5972, 0.5, 0.5972, 0.5278, 0.5694, 0.5278, 0.5694, 0.5278, 0.5972, 0.5278, 0.5972, 0.5556, 0.5694, 0.5556, 0.5694, 0.5556, 0.5972, 0.5556, 0.5972, 0.5833, 0.5694, 0.5833, 0.5694, 0.5833, 0.5972, 0.5833, 0.5972, 0.6111, 0.5694, 0.6111, 0.5694, 0.6111, 0.5972, 0.6111, 0.5972, 0.6389, 0.5694, 0.6389, 0.5694, 0.6389, 0.5972, 0.6389, 0.5972, 0.6667, 0.5694, 0.6667, 0.5694, 0.6667, 0.5972, 0.6667, 0.5972, 0.6944, 0.5694, 0.6944, 0.5694, 0.6944, 0.5972, 0.6944, 0.5972, 0.7222, 0.5694, 0.7222, 0.5972, 0.5, 0.625, 0.5, 0.625, 0.5278, 0.5972, 0.5278, 0.5972, 0.5278, 0.625, 0.5278, 0.625, 0.5556, 0.5972, 0.5556, 0.5972, 0.5556, 0.625, 0.5556, 0.625, 0.5833, 0.5972, 0.5833, 0.5972, 0.5833, 0.625, 0.5833, 0.625, 0.6111, 0.5972, 0.6111, 0.5972, 0.6111, 0.625, 0.6111, 0.625, 0.6389, 0.5972, 0.6389, 0.5972, 0.6389, 0.625, 0.6389, 0.625, 0.6667, 0.5972, 0.6667, 0.5972, 0.6667, 0.625, 0.6667, 0.625, 0.6944, 0.5972, 0.6944, 0.5972, 0.6944, 0.625, 0.6944, 0.625, 0.7222, 0.5972, 0.7222, 0.125, 0.7222, 0.1528, 0.7222, 0.1528, 0.75, 0.125, 0.75, 0.1528, 0.7222, 0.1806, 0.7222, 0.1806, 0.75, 0.1528, 0.75, 0.1806, 0.7222, 0.2083, 0.7222, 0.2083, 0.75, 0.1806, 0.75, 0.2083, 0.7222, 0.2361, 0.7222, 0.2361, 0.75, 0.2083, 0.75, 0.2361, 0.7222, 0.2639, 0.7222, 0.2639, 0.75, 0.2361, 0.75, 0.2639, 0.7222, 0.2917, 0.7222, 0.2917, 0.75, 0.2639, 0.75, 0.2917, 0.7222, 0.3194, 0.7222, 0.3194, 0.75, 0.2917, 0.75, 0.3194, 0.7222, 0.3472, 0.7222, 0.3472, 0.75, 0.3194, 0.75, 0.125, 0.5, 0.1528, 0.5, 0.1528, 0.5278, 0.125, 0.5278, 0.125, 0.5278, 0.1528, 0.5278, 0.1528, 0.5556, 0.125, 0.5556, 0.125, 0.5556, 0.1528, 0.5556, 0.1528, 0.5833, 0.125, 0.5833, 0.125, 0.5833, 0.1528, 0.5833, 0.1528, 0.6111, 0.125, 0.6111, 0.125, 0.6111, 0.1528, 0.6111, 0.1528, 0.6389, 0.125, 0.6389, 0.125, 0.6389, 0.1528, 0.6389, 0.1528, 0.6667, 0.125, 0.6667, 0.125, 0.6667, 0.1528, 0.6667, 0.1528, 0.6944, 0.125, 0.6944, 0.125, 0.6944, 0.1528, 0.6944, 0.1528, 0.7222, 0.125, 0.7222, 0.1528, 0.5, 0.1806, 0.5, 0.1806, 0.5278, 0.1528, 0.5278, 0.1528, 0.5278, 0.1806, 0.5278, 0.1806, 0.5556, 0.1528, 0.5556, 0.1528, 0.5556, 0.1806, 0.5556, 0.1806, 0.5833, 0.1528, 0.5833, 0.1528, 0.5833, 0.1806, 0.5833, 0.1806, 0.6111, 0.1528, 0.6111, 0.1528, 0.6111, 0.1806, 0.6111, 0.1806, 0.6389, 0.1528, 0.6389, 0.1528, 0.6389, 0.1806, 0.6389, 0.1806, 0.6667, 0.1528, 0.6667, 0.1528, 0.6667, 0.1806, 0.6667, 0.1806, 0.6944, 0.1528, 0.6944, 0.1528, 0.6944, 0.1806, 0.6944, 0.1806, 0.7222, 0.1528, 0.7222, 0.1806, 0.5, 0.2083, 0.5, 0.2083, 0.5278, 0.1806, 0.5278, 0.1806, 0.5278, 0.2083, 0.5278, 0.2083, 0.5556, 0.1806, 0.5556, 0.1806, 0.5556, 0.2083, 0.5556, 0.2083, 0.5833, 0.1806, 0.5833, 0.1806, 0.5833, 0.2083, 0.5833, 0.2083, 0.6111, 0.1806, 0.6111, 0.1806, 0.6111, 0.2083, 0.6111, 0.2083, 0.6389, 0.1806, 0.6389, 0.1806, 0.6389, 0.2083, 0.6389, 0.2083, 0.6667, 0.1806, 0.6667, 0.1806, 0.6667, 0.2083, 0.6667, 0.2083, 0.6944, 0.1806, 0.6944, 0.1806, 0.6944, 0.2083, 0.6944, 0.2083, 0.7222, 0.1806, 0.7222, 0.2083, 0.5, 0.2361, 0.5, 0.2361, 0.5278, 0.2083, 0.5278, 0.2083, 0.5278, 0.2361, 0.5278, 0.2361, 0.5556, 0.2083, 0.5556, 0.2083, 0.5556, 0.2361, 0.5556, 0.2361, 0.5833, 0.2083, 0.5833, 0.2083, 0.5833, 0.2361, 0.5833, 0.2361, 0.6111, 0.2083, 0.6111, 0.2083, 0.6111, 0.2361, 0.6111, 0.2361, 0.6389, 0.2083, 0.6389, 0.2083, 0.6389, 0.2361, 0.6389, 0.2361, 0.6667, 0.2083, 0.6667, 0.2083, 0.6667, 0.2361, 0.6667, 0.2361, 0.6944, 0.2083, 0.6944, 0.2083, 0.6944, 0.2361, 0.6944, 0.2361, 0.7222, 0.2083, 0.7222, 0.2361, 0.5, 0.2639, 0.5, 0.2639, 0.5278, 0.2361, 0.5278, 0.2361, 0.5278, 0.2639, 0.5278, 0.2639, 0.5556, 0.2361, 0.5556, 0.2361, 0.5556, 0.2639, 0.5556, 0.2639, 0.5833, 0.2361, 0.5833, 0.2361, 0.5833, 0.2639, 0.5833, 0.2639, 0.6111, 0.2361, 0.6111, 0.2361, 0.6111, 0.2639, 0.6111, 0.2639, 0.6389, 0.2361, 0.6389, 0.2361, 0.6389, 0.2639, 0.6389, 0.2639, 0.6667, 0.2361, 0.6667, 0.2361, 0.6667, 0.2639, 0.6667, 0.2639, 0.6944, 0.2361, 0.6944, 0.2361, 0.6944, 0.2639, 0.6944, 0.2639, 0.7222, 0.2361, 0.7222, 0.2639, 0.5, 0.2917, 0.5, 0.2917, 0.5278, 0.2639, 0.5278, 0.2639, 0.5278, 0.2917, 0.5278, 0.2917, 0.5556, 0.2639, 0.5556, 0.2639, 0.5556, 0.2917, 0.5556, 0.2917, 0.5833, 0.2639, 0.5833, 0.2639, 0.5833, 0.2917, 0.5833, 0.2917, 0.6111, 0.2639, 0.6111, 0.2639, 0.6111, 0.2917, 0.6111, 0.2917, 0.6389, 0.2639, 0.6389, 0.2639, 0.6389, 0.2917, 0.6389, 0.2917, 0.6667, 0.2639, 0.6667, 0.2639, 0.6667, 0.2917, 0.6667, 0.2917, 0.6944, 0.2639, 0.6944, 0.2639, 0.6944, 0.2917, 0.6944, 0.2917, 0.7222, 0.2639, 0.7222, 0.2917, 0.5, 0.3194, 0.5, 0.3194, 0.5278, 0.2917, 0.5278, 0.2917, 0.5278, 0.3194, 0.5278, 0.3194, 0.5556, 0.2917, 0.5556, 0.2917, 0.5556, 0.3194, 0.5556, 0.3194, 0.5833, 0.2917, 0.5833, 0.2917, 0.5833, 0.3194, 0.5833, 0.3194, 0.6111, 0.2917, 0.6111, 0.2917, 0.6111, 0.3194, 0.6111, 0.3194, 0.6389, 0.2917, 0.6389, 0.2917, 0.6389, 0.3194, 0.6389, 0.3194, 0.6667, 0.2917, 0.6667, 0.2917, 0.6667, 0.3194, 0.6667, 0.3194, 0.6944, 0.2917, 0.6944, 0.2917, 0.6944, 0.3194, 0.6944, 0.3194, 0.7222, 0.2917, 0.7222, 0.3194, 0.5, 0.3472, 0.5, 0.3472, 0.5278, 0.3194, 0.5278, 0.3194, 0.5278, 0.3472, 0.5278, 0.3472, 0.5556, 0.3194, 0.5556, 0.3194, 0.5556, 0.3472, 0.5556, 0.3472, 0.5833, 0.3194, 0.5833, 0.3194, 0.5833, 0.3472, 0.5833, 0.3472, 0.6111, 0.3194, 0.6111, 0.3194, 0.6111, 0.3472, 0.6111, 0.3472, 0.6389, 0.3194, 0.6389, 0.3194, 0.6389, 0.3472, 0.6389, 0.3472, 0.6667, 0.3194, 0.6667, 0.3194, 0.6667, 0.3472, 0.6667, 0.3472, 0.6944, 0.3194, 0.6944, 0.3194, 0.6944, 0.3472, 0.6944, 0.3472, 0.7222, 0.3194, 0.7222, 0.3472, 0.5, 0.375, 0.5, 0.375, 0.5278, 0.3472, 0.5278, 0.3472, 0.5278, 0.375, 0.5278, 0.375, 0.5556, 0.3472, 0.5556, 0.3472, 0.5556, 0.375, 0.5556, 0.375, 0.5833, 0.3472, 0.5833, 0.3472, 0.5833, 0.375, 0.5833, 0.375, 0.6111, 0.3472, 0.6111, 0.3472, 0.6111, 0.375, 0.6111, 0.375, 0.6389, 0.3472, 0.6389, 0.3472, 0.6389, 0.375, 0.6389, 0.375, 0.6667, 0.3472, 0.6667, 0.3472, 0.6667, 0.375, 0.6667, 0.375, 0.6944, 0.3472, 0.6944, 0.3472, 0.6944, 0.375, 0.6944, 0.375, 0.7222, 0.3472, 0.7222, 0.375, 0.2222, 0.4028, 0.2222, 0.4028, 0.25, 0.375, 0.25, 0.4028, 0.2222, 0.4306, 0.2222, 0.4306, 0.25, 0.4028, 0.25, 0.4306, 0.2222, 0.4583, 0.2222, 0.4583, 0.25, 0.4306, 0.25, 0.4583, 0.2222, 0.4861, 0.2222, 0.4861, 0.25, 0.4583, 0.25, 0.4861, 0.2222, 0.5139, 0.2222, 0.5139, 0.25, 0.4861, 0.25, 0.5139, 0.2222, 0.5417, 0.2222, 0.5417, 0.25, 0.5139, 0.25, 0.5417, 0.2222, 0.5694, 0.2222, 0.5694, 0.25, 0.5417, 0.25, 0.5694, 0.2222, 0.5972, 0.2222, 0.5972, 0.25, 0.5694, 0.25, 0.375, 0.0, 0.4028, 0.0, 0.4028, 0.02778, 0.375, 0.02778, 0.375, 0.02778, 0.4028, 0.02778, 0.4028, 0.05556, 0.375, 0.05556, 0.375, 0.05556, 0.4028, 0.05556, 0.4028, 0.08333, 0.375, 0.08333, 0.375, 0.08333, 0.4028, 0.08333, 0.4028, 0.1111, 0.375, 0.1111, 0.375, 0.1111, 0.4028, 0.1111, 0.4028, 0.1389, 0.375, 0.1389, 0.375, 0.1389, 0.4028, 0.1389, 0.4028, 0.1667, 0.375, 0.1667, 0.375, 0.1667, 0.4028, 0.1667, 0.4028, 0.1944, 0.375, 0.1944, 0.375, 0.1944, 0.4028, 0.1944, 0.4028, 0.2222, 0.375, 0.2222, 0.4028, 0.0, 0.4306, 0.0, 0.4306, 0.02778, 0.4028, 0.02778, 0.4028, 0.02778, 0.4306, 0.02778, 0.4306, 0.05556, 0.4028, 0.05556, 0.4028, 0.05556, 0.4306, 0.05556, 0.4306, 0.08333, 0.4028, 0.08333, 0.4028, 0.08333, 0.4306, 0.08333, 0.4306, 0.1111, 0.4028, 0.1111, 0.4028, 0.1111, 0.4306, 0.1111, 0.4306, 0.1389, 0.4028, 0.1389, 0.4028, 0.1389, 0.4306, 0.1389, 0.4306, 0.1667, 0.4028, 0.1667, 0.4028, 0.1667, 0.4306, 0.1667, 0.4306, 0.1944, 0.4028, 0.1944, 0.4028, 0.1944, 0.4306, 0.1944, 0.4306, 0.2222, 0.4028, 0.2222, 0.4306, 0.0, 0.4583, 0.0, 0.4583, 0.02778, 0.4306, 0.02778, 0.4306, 0.02778, 0.4583, 0.02778, 0.4583, 0.05556, 0.4306, 0.05556, 0.4306, 0.05556, 0.4583, 0.05556, 0.4583, 0.08333, 0.4306, 0.08333, 0.4306, 0.08333, 0.4583, 0.08333, 0.4583, 0.1111, 0.4306, 0.1111, 0.4306, 0.1111, 0.4583, 0.1111, 0.4583, 0.1389, 0.4306, 0.1389, 0.4306, 0.1389, 0.4583, 0.1389, 0.4583, 0.1667, 0.4306, 0.1667, 0.4306, 0.1667, 0.4583, 0.1667, 0.4583, 0.1944, 0.4306, 0.1944, 0.4306, 0.1944, 0.4583, 0.1944, 0.4583, 0.2222, 0.4306, 0.2222, 0.4583, 0.0, 0.4861, 0.0, 0.4861, 0.02778, 0.4583, 0.02778, 0.4583, 0.02778, 0.4861, 0.02778, 0.4861, 0.05556, 0.4583, 0.05556, 0.4583, 0.05556, 0.4861, 0.05556, 0.4861, 0.08333, 0.4583, 0.08333, 0.4583, 0.08333, 0.4861, 0.08333, 0.4861, 0.1111, 0.4583, 0.1111, 0.4583, 0.1111, 0.4861, 0.1111, 0.4861, 0.1389, 0.4583, 0.1389, 0.4583, 0.1389, 0.4861, 0.1389, 0.4861, 0.1667, 0.4583, 0.1667, 0.4583, 0.1667, 0.4861, 0.1667, 0.4861, 0.1944, 0.4583, 0.1944, 0.4583, 0.1944, 0.4861, 0.1944, 0.4861, 0.2222, 0.4583, 0.2222, 0.4861, 0.0, 0.5139, 0.0, 0.5139, 0.02778, 0.4861, 0.02778, 0.4861, 0.02778, 0.5139, 0.02778, 0.5139, 0.05556, 0.4861, 0.05556, 0.4861, 0.05556, 0.5139, 0.05556, 0.5139, 0.08333, 0.4861, 0.08333, 0.4861, 0.08333, 0.5139, 0.08333, 0.5139, 0.1111, 0.4861, 0.1111, 0.4861, 0.1111, 0.5139, 0.1111, 0.5139, 0.1389, 0.4861, 0.1389, 0.4861, 0.1389, 0.5139, 0.1389, 0.5139, 0.1667, 0.4861, 0.1667, 0.4861, 0.1667, 0.5139, 0.1667, 0.5139, 0.1944, 0.4861, 0.1944, 0.4861, 0.1944, 0.5139, 0.1944, 0.5139, 0.2222, 0.4861, 0.2222, 0.5139, 0.0, 0.5417, 0.0, 0.5417, 0.02778, 0.5139, 0.02778, 0.5139, 0.02778, 0.5417, 0.02778, 0.5417, 0.05556, 0.5139, 0.05556, 0.5139, 0.05556, 0.5417, 0.05556, 0.5417, 0.08333, 0.5139, 0.08333, 0.5139, 0.08333, 0.5417, 0.08333, 0.5417, 0.1111, 0.5139, 0.1111, 0.5139, 0.1111, 0.5417, 0.1111, 0.5417, 0.1389, 0.5139, 0.1389, 0.5139, 0.1389, 0.5417, 0.1389, 0.5417, 0.1667, 0.5139, 0.1667, 0.5139, 0.1667, 0.5417, 0.1667, 0.5417, 0.1944, 0.5139, 0.1944, 0.5139, 0.1944, 0.5417, 0.1944, 0.5417, 0.2222, 0.5139, 0.2222, 0.5417, 0.0, 0.5694, 0.0, 0.5694, 0.02778, 0.5417, 0.02778, 0.5417, 0.02778, 0.5694, 0.02778, 0.5694, 0.05556, 0.5417, 0.05556, 0.5417, 0.05556, 0.5694, 0.05556, 0.5694, 0.08333, 0.5417, 0.08333, 0.5417, 0.08333, 0.5694, 0.08333, 0.5694, 0.1111, 0.5417, 0.1111, 0.5417, 0.1111, 0.5694, 0.1111, 0.5694, 0.1389, 0.5417, 0.1389, 0.5417, 0.1389, 0.5694, 0.1389, 0.5694, 0.1667, 0.5417, 0.1667, 0.5417, 0.1667, 0.5694, 0.1667, 0.5694, 0.1944, 0.5417, 0.1944, 0.5417, 0.1944, 0.5694, 0.1944, 0.5694, 0.2222, 0.5417, 0.2222, 0.5694, 0.0, 0.5972, 0.0, 0.5972, 0.02778, 0.5694, 0.02778, 0.5694, 0.02778, 0.5972, 0.02778, 0.5972, 0.05556, 0.5694, 0.05556, 0.5694, 0.05556, 0.5972, 0.05556, 0.5972, 0.08333, 0.5694, 0.08333, 0.5694, 0.08333, 0.5972, 0.08333, 0.5972, 0.1111, 0.5694, 0.1111, 0.5694, 0.1111, 0.5972, 0.1111, 0.5972, 0.1389, 0.5694, 0.1389, 0.5694, 0.1389, 0.5972, 0.1389, 0.5972, 0.1667, 0.5694, 0.1667, 0.5694, 0.1667, 0.5972, 0.1667, 0.5972, 0.1944, 0.5694, 0.1944, 0.5694, 0.1944, 0.5972, 0.1944, 0.5972, 0.2222, 0.5694, 0.2222, 0.5972, 0.0, 0.625, 0.0, 0.625, 0.02778, 0.5972, 0.02778, 0.5972, 0.02778, 0.625, 0.02778, 0.625, 0.05556, 0.5972, 0.05556, 0.5972, 0.05556, 0.625, 0.05556, 0.625, 0.08333, 0.5972, 0.08333, 0.5972, 0.08333, 0.625, 0.08333, 0.625, 0.1111, 0.5972, 0.1111, 0.5972, 0.1111, 0.625, 0.1111, 0.625, 0.1389, 0.5972, 0.1389, 0.5972, 0.1389, 0.625, 0.1389, 0.625, 0.1667, 0.5972, 0.1667, 0.5972, 0.1667, 0.625, 0.1667, 0.625, 0.1944, 0.5972, 0.1944, 0.5972, 0.1944, 0.625, 0.1944, 0.625, 0.2222, 0.5972, 0.2222, 0.375, 0.9722, 0.4028, 0.9722, 0.4028, 1.0, 0.375, 1.0, 0.4028, 0.9722, 0.4306, 0.9722, 0.4306, 1.0, 0.4028, 1.0, 0.4306, 0.9722, 0.4583, 0.9722, 0.4583, 1.0, 0.4306, 1.0, 0.4583, 0.9722, 0.4861, 0.9722, 0.4861, 1.0, 0.4583, 1.0, 0.4861, 0.9722, 0.5139, 0.9722, 0.5139, 1.0, 0.4861, 1.0, 0.5139, 0.9722, 0.5417, 0.9722, 0.5417, 1.0, 0.5139, 1.0, 0.5417, 0.9722, 0.5694, 0.9722, 0.5694, 1.0, 0.5417, 1.0, 0.5694, 0.9722, 0.5972, 0.9722, 0.5972, 1.0, 0.5694, 1.0, 0.375, 0.75, 0.4028, 0.75, 0.4028, 0.7778, 0.375, 0.7778, 0.375, 0.7778, 0.4028, 0.7778, 0.4028, 0.8056, 0.375, 0.8056, 0.375, 0.8056, 0.4028, 0.8056, 0.4028, 0.8333, 0.375, 0.8333, 0.375, 0.8333, 0.4028, 0.8333, 0.4028, 0.8611, 0.375, 0.8611, 0.375, 0.8611, 0.4028, 0.8611, 0.4028, 0.8889, 0.375, 0.8889, 0.375, 0.8889, 0.4028, 0.8889, 0.4028, 0.9167, 0.375, 0.9167, 0.375, 0.9167, 0.4028, 0.9167, 0.4028, 0.9444, 0.375, 0.9444, 0.375, 0.9444, 0.4028, 0.9444, 0.4028, 0.9722, 0.375, 0.9722, 0.4028, 0.75, 0.4306, 0.75, 0.4306, 0.7778, 0.4028, 0.7778, 0.4028, 0.7778, 0.4306, 0.7778, 0.4306, 0.8056, 0.4028, 0.8056, 0.4028, 0.8056, 0.4306, 0.8056, 0.4306, 0.8333, 0.4028, 0.8333, 0.4028, 0.8333, 0.4306, 0.8333, 0.4306, 0.8611, 0.4028, 0.8611, 0.4028, 0.8611, 0.4306, 0.8611, 0.4306, 0.8889, 0.4028, 0.8889, 0.4028, 0.8889, 0.4306, 0.8889, 0.4306, 0.9167, 0.4028, 0.9167, 0.4028, 0.9167, 0.4306, 0.9167, 0.4306, 0.9444, 0.4028, 0.9444, 0.4028, 0.9444, 0.4306, 0.9444, 0.4306, 0.9722, 0.4028, 0.9722, 0.4306, 0.75, 0.4583, 0.75, 0.4583, 0.7778, 0.4306, 0.7778, 0.4306, 0.7778, 0.4583, 0.7778, 0.4583, 0.8056, 0.4306, 0.8056, 0.4306, 0.8056, 0.4583, 0.8056, 0.4583, 0.8333, 0.4306, 0.8333, 0.4306, 0.8333, 0.4583, 0.8333, 0.4583, 0.8611, 0.4306, 0.8611, 0.4306, 0.8611, 0.4583, 0.8611, 0.4583, 0.8889, 0.4306, 0.8889, 0.4306, 0.8889, 0.4583, 0.8889, 0.4583, 0.9167, 0.4306, 0.9167, 0.4306, 0.9167, 0.4583, 0.9167, 0.4583, 0.9444, 0.4306, 0.9444, 0.4306, 0.9444, 0.4583, 0.9444, 0.4583, 0.9722, 0.4306, 0.9722, 0.4583, 0.75, 0.4861, 0.75, 0.4861, 0.7778, 0.4583, 0.7778, 0.4583, 0.7778, 0.4861, 0.7778, 0.4861, 0.8056, 0.4583, 0.8056, 0.4583, 0.8056, 0.4861, 0.8056, 0.4861, 0.8333, 0.4583, 0.8333, 0.4583, 0.8333, 0.4861, 0.8333, 0.4861, 0.8611, 0.4583, 0.8611, 0.4583, 0.8611, 0.4861, 0.8611, 0.4861, 0.8889, 0.4583, 0.8889, 0.4583, 0.8889, 0.4861, 0.8889, 0.4861, 0.9167, 0.4583, 0.9167, 0.4583, 0.9167, 0.4861, 0.9167, 0.4861, 0.9444, 0.4583, 0.9444, 0.4583, 0.9444, 0.4861, 0.9444, 0.4861, 0.9722, 0.4583, 0.9722, 0.4861, 0.75, 0.5139, 0.75, 0.5139, 0.7778, 0.4861, 0.7778, 0.4861, 0.7778, 0.5139, 0.7778, 0.5139, 0.8056, 0.4861, 0.8056, 0.4861, 0.8056, 0.5139, 0.8056, 0.5139, 0.8333, 0.4861, 0.8333, 0.4861, 0.8333, 0.5139, 0.8333, 0.5139, 0.8611, 0.4861, 0.8611, 0.4861, 0.8611, 0.5139, 0.8611, 0.5139, 0.8889, 0.4861, 0.8889, 0.4861, 0.8889, 0.5139, 0.8889, 0.5139, 0.9167, 0.4861, 0.9167, 0.4861, 0.9167, 0.5139, 0.9167, 0.5139, 0.9444, 0.4861, 0.9444, 0.4861, 0.9444, 0.5139, 0.9444, 0.5139, 0.9722, 0.4861, 0.9722, 0.5139, 0.75, 0.5417, 0.75, 0.5417, 0.7778, 0.5139, 0.7778, 0.5139, 0.7778, 0.5417, 0.7778, 0.5417, 0.8056, 0.5139, 0.8056, 0.5139, 0.8056, 0.5417, 0.8056, 0.5417, 0.8333, 0.5139, 0.8333, 0.5139, 0.8333, 0.5417, 0.8333, 0.5417, 0.8611, 0.5139, 0.8611, 0.5139, 0.8611, 0.5417, 0.8611, 0.5417, 0.8889, 0.5139, 0.8889, 0.5139, 0.8889, 0.5417, 0.8889, 0.5417, 0.9167, 0.5139, 0.9167, 0.5139, 0.9167, 0.5417, 0.9167, 0.5417, 0.9444, 0.5139, 0.9444, 0.5139, 0.9444, 0.5417, 0.9444, 0.5417, 0.9722, 0.5139, 0.9722, 0.5417, 0.75, 0.5694, 0.75, 0.5694, 0.7778, 0.5417, 0.7778, 0.5417, 0.7778, 0.5694, 0.7778, 0.5694, 0.8056, 0.5417, 0.8056, 0.5417, 0.8056, 0.5694, 0.8056, 0.5694, 0.8333, 0.5417, 0.8333, 0.5417, 0.8333, 0.5694, 0.8333, 0.5694, 0.8611, 0.5417, 0.8611, 0.5417, 0.8611, 0.5694, 0.8611, 0.5694, 0.8889, 0.5417, 0.8889, 0.5417, 0.8889, 0.5694, 0.8889, 0.5694, 0.9167, 0.5417, 0.9167, 0.5417, 0.9167, 0.5694, 0.9167, 0.5694, 0.9444, 0.5417, 0.9444, 0.5417, 0.9444, 0.5694, 0.9444, 0.5694, 0.9722, 0.5417, 0.9722, 0.5694, 0.75, 0.5972, 0.75, 0.5972, 0.7778, 0.5694, 0.7778, 0.5694, 0.7778, 0.5972, 0.7778, 0.5972, 0.8056, 0.5694, 0.8056, 0.5694, 0.8056, 0.5972, 0.8056, 0.5972, 0.8333, 0.5694, 0.8333, 0.5694, 0.8333, 0.5972, 0.8333, 0.5972, 0.8611, 0.5694, 0.8611, 0.5694, 0.8611, 0.5972, 0.8611, 0.5972, 0.8889, 0.5694, 0.8889, 0.5694, 0.8889, 0.5972, 0.8889, 0.5972, 0.9167, 0.5694, 0.9167, 0.5694, 0.9167, 0.5972, 0.9167, 0.5972, 0.9444, 0.5694, 0.9444, 0.5694, 0.9444, 0.5972, 0.9444, 0.5972, 0.9722, 0.5694, 0.9722, 0.5972, 0.75, 0.625, 0.75, 0.625, 0.7778, 0.5972, 0.7778, 0.5972, 0.7778, 0.625, 0.7778, 0.625, 0.8056, 0.5972, 0.8056, 0.5972, 0.8056, 0.625, 0.8056, 0.625, 0.8333, 0.5972, 0.8333, 0.5972, 0.8333, 0.625, 0.8333, 0.625, 0.8611, 0.5972, 0.8611, 0.5972, 0.8611, 0.625, 0.8611, 0.625, 0.8889, 0.5972, 0.8889, 0.5972, 0.8889, 0.625, 0.8889, 0.625, 0.9167, 0.5972, 0.9167, 0.5972, 0.9167, 0.625, 0.9167, 0.625, 0.9444, 0.5972, 0.9444, 0.5972, 0.9444, 0.625, 0.9444, 0.625, 0.9722, 0.5972, 0.9722, 0.625, 0.2637, 0.625, 0.4862, 0.625, 0.5, 0.625, 0.25, 0.625, 0.25, 0.625, 0.5, 0.625, 0.4863, 0.625, 0.2638, 0.625, 0.4862, 0.625, 0.4863, 0.625, 0.5, 0.625, 0.5, 0.625, 0.25, 0.625, 0.25, 0.625, 0.2638, 0.625, 0.2637, 0.625, 0.5, 0.625, 0.4722, 0.625, 0.4444, 0.625, 0.4167, 0.625, 0.3889, 0.625, 0.3611, 0.625, 0.3333, 0.625, 0.3056, 0.625, 0.2778, 0.625, 0.25, 0.625, 0.25, 0.625, 0.5, 0.625, 1.0, 0.625, 0.95, 0.625, 0.95, 0.625, 0.95, 0.625, 0.9, 0.625, 0.9, 0.625, 0.95, 0.625, 0.9, 0.625, 0.85, 0.625, 0.85, 0.625, 0.9, 0.625, 0.85, 0.625, 0.8, 0.625, 0.8, 0.625, 0.85, 0.625, 1.0, 0.625, 0.95, 0.625, 1.0, 0.625, 1.0, 0.625, 0.95, 0.625, 0.95, 0.625, 1.0, 0.625, 1.0, 0.625, 0.95, 0.625, 0.95, 0.625, 1.0, 0.625, 1.0, 0.625, 0.95, 0.625, 0.95, 0.625, 1.0, 0.625, 0.95, 0.625, 0.9, 0.625, 0.9, 0.625, 0.95, 0.625, 0.95, 0.625, 0.9, 0.625, 0.9, 0.625, 0.95, 0.625, 0.95, 0.625, 0.9, 0.625, 0.9, 0.625, 0.95, 0.625, 0.95, 0.625, 0.9, 0.625, 0.9, 0.625, 0.95, 0.625, 0.9, 0.625, 0.85, 0.625, 0.85, 0.625, 0.9, 0.625, 0.9, 0.625, 0.85, 0.625, 0.85, 0.625, 0.9, 0.625, 0.9, 0.625, 0.85, 0.625, 0.85, 0.625, 0.9, 0.625, 0.9, 0.625, 0.85, 0.625, 0.85, 0.625, 0.9, 0.625, 0.85, 0.625, 0.8, 0.625, 0.8, 0.625, 0.85, 0.625, 0.85, 0.625, 0.8, 0.625, 0.8, 0.625, 0.85, 0.625, 0.85, 0.625, 0.8, 0.625, 0.8, 0.625, 0.85, 0.625, 0.85, 0.625, 0.8, 0.625, 0.8, 0.625, 0.85, 0.625, 0.8, 0.625, 0.75, 0.625, 0.8, 0.625, 0.8, 0.625, 0.75, 0.625, 0.75, 0.625, 0.8, 0.625, 0.8, 0.625, 0.75, 0.625, 0.75, 0.625, 0.8, 0.625, 0.8, 0.625, 0.75, 0.625, 0.75, 0.625, 0.8, 0.625, 0.8, 0.625, 0.75, 0.625, 0.75, 0.625, 0.75, 0.625, 0.8, 0.625, 0.75, 0.625, 1.0, 0.625, 0.95, 0.625, 0.95, 0.625, 0.95, 0.625, 1.0, 0.625, 1.0])
me_cube.materials.append(mat_material)
me_cube.use_mirror_vertex_groups = False
me_cube.update()
me_cylinder = bpy.data.meshes.new('Cylinder')
me_cylinder.from_pydata([(0.0, 1.0, -1.0), (0.0, 1.0, 0.92), (0.1951, 0.9808, -1.0), (0.1951, 0.9808, 1.0), (0.3827, 0.9239, -1.0), (0.3827, 0.9239, 0.92), (0.5556, 0.8315, -1.0), (0.5556, 0.8315, 1.0), (0.7071, 0.7071, -1.0), (0.7071, 0.7071, 0.92), (0.8315, 0.5556, -1.0), (0.8315, 0.5556, 1.0), (0.9239, 0.3827, -1.0), (0.9239, 0.3827, 0.92), (0.9808, 0.1951, -1.0), (0.9808, 0.1951, 1.0), (1.0, 0.0, -1.0), (1.0, -9.714e-09, 0.92), (0.9808, -0.1951, -1.0), (0.9808, -0.1951, 1.0), (0.9239, -0.3827, -1.0), (0.9239, -0.3827, 0.92), (0.8315, -0.5556, -1.0), (0.8315, -0.5556, 1.0), (0.7071, -0.7071, -1.0), (0.7071, -0.7071, 0.92), (0.5556, -0.8315, -1.0), (0.5556, -0.8315, 1.0), (0.3827, -0.9239, -1.0), (0.3827, -0.9239, 0.92), (0.1951, -0.9808, -1.0), (0.1951, -0.9808, 1.0), (0.0, -1.0, -1.0), (0.0, -1.0, 0.92), (-0.1951, -0.9808, -1.0), (-0.1951, -0.9808, 1.0), (-0.3827, -0.9239, -1.0), (-0.3827, -0.9239, 0.92), (-0.5556, -0.8315, -1.0), (-0.5556, -0.8315, 1.0), (-0.7071, -0.7071, -1.0), (-0.7071, -0.7071, 0.92), (-0.8315, -0.5556, -1.0), (-0.8315, -0.5556, 1.0), (-0.9239, -0.3827, -1.0), (-0.9239, -0.3827, 0.92), (-0.9808, -0.1951, -1.0), (-0.9808, -0.1951, 1.0), (-1.0, 0.0, -1.0), (-1.0, -9.714e-09, 0.92), (-0.9808, 0.1951, -1.0), (-0.9808, 0.1951, 1.0), (-0.9239, 0.3827, -1.0), (-0.9239, 0.3827, 0.92), (-0.8315, 0.5556, -1.0), (-0.8315, 0.5556, 1.0), (-0.7071, 0.7071, -1.0), (-0.7071, 0.7071, 0.92), (-0.5556, 0.8315, -1.0), (-0.5556, 0.8315, 1.0), (-0.3827, 0.9239, -1.0), (-0.3827, 0.9239, 0.92), (-0.1951, 0.9808, -1.0), (-0.1951, 0.9808, 1.0), (4.321e-07, 0.9, 1.0), (0.8315, 0.3444, 1.0), (0.6364, -0.6364, 1.0), (-0.3444, -0.8315, 1.0), (-0.9, -3.874e-07, 1.0), (-0.7049, 0.471, 1.0), (-0.471, 0.7049, 1.0), (-0.6364, 0.6364, 1.0), (-0.3444, 0.8315, 1.0), (-0.1654, 0.8315, 1.0), (0.1654, 0.8315, 1.0), (0.471, 0.7049, 1.0), (0.3444, 0.8315, 1.0), (0.6364, 0.6364, 1.0), (0.7049, 0.471, 1.0), (0.8315, 0.1654, 1.0), (0.8315, -0.1654, 1.0), (0.9, -1.937e-07, 1.0), (0.8315, -0.3444, 1.0), (0.7049, -0.471, 1.0), (0.471, -0.7049, 1.0), (0.1654, -0.8315, 1.0), (0.3444, -0.8315, 1.0), (-2.161e-07, -0.9, 1.0), (-0.1654, -0.8315, 1.0), (-0.471, -0.7049, 1.0), (-0.7049, -0.471, 1.0), (-0.6364, -0.6364, 1.0), (-0.8315, -0.3444, 1.0), (-0.8315, -0.1654, 1.0), (-0.8315, 0.1654, 1.0), (-0.8315, 0.3444, 1.0), (-0.7049, 0.471, 0.6), (-0.471, 0.7049, 0.6), (-0.1654, 0.8315, 0.6), (0.1654, 0.8315, 0.6), (0.471, 0.7049, 0.6), (0.7049, 0.471, 0.6), (0.8315, 0.1654, 0.6), (0.8315, -0.1654, 0.6), (0.7049, -0.471, 0.6), (0.471, -0.7049, 0.6), (0.1654, -0.8315, 0.6), (-0.1654, -0.8315, 0.6), (-0.471, -0.7049, 0.6), (-0.7049, -0.471, 0.6), (-0.8315, -0.1654, 0.6), (-0.8315, 0.1654, 0.6), (-0.4229, 0.2826, 0.4), (-0.2826, 0.4229, 0.4), (0.09923, 0.4989, 0.4), (0.2826, 0.4229, 0.4), (0.4989, 0.09923, 0.4), (0.4989, -0.09923, 0.4), (0.2826, -0.4229, 0.4), (0.09923, -0.4989, 0.4), (-0.2826, -0.4229, 0.4), (-0.4229, -0.2826, 0.4), (-0.4989, 0.09923, 0.4), (-0.09923, 0.4989, 0.4), (0.4229, 0.2826, 0.4), (0.4229, -0.2826, 0.4), (-0.09923, -0.4989, 0.4), (-0.4989, -0.09923, 0.4)], [], [(0, 1, 3, 2), (2, 3, 5, 4), (4, 5, 7, 6), (6, 7, 9, 8), (8, 9, 11, 10), (10, 11, 13, 12), (12, 13, 15, 14), (14, 15, 17, 16), (16, 17, 19, 18), (18, 19, 21, 20), (20, 21, 23, 22), (22, 23, 25, 24), (24, 25, 27, 26), (26, 27, 29, 28), (28, 29, 31, 30), (30, 31, 33, 32), (32, 33, 35, 34), (34, 35, 37, 36), (36, 37, 39, 38), (38, 39, 41, 40), (40, 41, 43, 42), (42, 43, 45, 44), (44, 45, 47, 46), (46, 47, 49, 48), (48, 49, 51, 50), (50, 51, 53, 52), (52, 53, 55, 54), (54, 55, 57, 56), (56, 57, 59, 58), (58, 59, 61, 60), (3, 76, 7, 5), (60, 61, 63, 62), (62, 63, 1, 0), (0, 2, 4, 6, 8, 10, 12, 14, 16, 18, 20, 22, 24, 26, 28, 30, 32, 34, 36, 38, 40, 42, 44, 46, 48, 50, 52, 54, 56, 58, 60, 62), (7, 76, 75, 77), (77, 75, 78), (94, 93, 110, 111), (79, 80, 81), (81, 80, 82, 19), (19, 82, 23, 21), (23, 82, 83, 66), (66, 83, 84), (66, 84, 86, 27), (27, 86, 31, 29), (31, 86, 85, 87), (87, 85, 88), (87, 88, 67, 35), (35, 67, 39, 37), (39, 67, 89, 91), (91, 89, 90), (91, 90, 92, 43), (43, 92, 47, 45), (47, 92, 93, 68), (68, 93, 94), (68, 94, 95, 51), (51, 95, 55, 53), (55, 95, 69, 71), (71, 69, 70), (71, 70, 72, 59), (59, 72, 63, 61), (63, 72, 73, 64), (64, 73, 74), (64, 74, 76, 3), (64, 3, 1, 63), (59, 57, 55, 71), (72, 70, 73), (51, 49, 47, 68), (95, 94, 69), (43, 41, 39, 91), (92, 90, 93), (35, 33, 31, 87), (67, 88, 89), (27, 25, 23, 66), (86, 84, 85), (19, 17, 15, 81), (15, 13, 11, 65), (65, 11, 77, 78), (65, 78, 79), (65, 79, 81, 15), (11, 9, 7, 77), (82, 80, 83), (74, 75, 76), (108, 107, 126, 120), (73, 70, 97, 98), (74, 73, 98, 99), (75, 74, 99, 100), (78, 75, 100, 101), (90, 89, 108, 109), (79, 78, 101, 102), (83, 80, 103, 104), (70, 69, 96, 97), (85, 84, 105, 106), (84, 83, 104, 105), (88, 85, 106, 107), (89, 88, 107, 108), (93, 90, 109, 110), (80, 79, 102, 103), (69, 94, 111, 96), (124, 115, 114, 123, 113, 112, 122, 127, 121, 120, 126, 119, 118, 125, 117, 116), (98, 97, 113, 123), (110, 109, 121, 127), (99, 98, 123, 114), (97, 96, 112, 113), (111, 110, 127, 122), (101, 100, 115, 124), (100, 99, 114, 115), (102, 101, 124, 116), (103, 102, 116, 117), (104, 103, 117, 125), (106, 105, 118, 119), (105, 104, 125, 118), (109, 108, 120, 121), (107, 106, 119, 126), (96, 111, 122, 112)])
_uv = me_cylinder.uv_layers.new(name='UVMap')
_uv.uv.foreach_set('vector', [1.0, 0.5, 1.0, 1.0, 0.9688, 1.0, 0.9688, 0.5, 0.9688, 0.5, 0.9688, 1.0, 0.9375, 1.0, 0.9375, 0.5, 0.9375, 0.5, 0.9375, 1.0, 0.9062, 1.0, 0.9062, 0.5, 0.9062, 0.5, 0.9062, 1.0, 0.875, 1.0, 0.875, 0.5, 0.875, 0.5, 0.875, 1.0, 0.8438, 1.0, 0.8438, 0.5, 0.8438, 0.5, 0.8438, 1.0, 0.8125, 1.0, 0.8125, 0.5, 0.8125, 0.5, 0.8125, 1.0, 0.7812, 1.0, 0.7812, 0.5, 0.7812, 0.5, 0.7812, 1.0, 0.75, 1.0, 0.75, 0.5, 0.75, 0.5, 0.75, 1.0, 0.7188, 1.0, 0.7188, 0.5, 0.7188, 0.5, 0.7188, 1.0, 0.6875, 1.0, 0.6875, 0.5, 0.6875, 0.5, 0.6875, 1.0, 0.6562, 1.0, 0.6562, 0.5, 0.6562, 0.5, 0.6562, 1.0, 0.625, 1.0, 0.625, 0.5, 0.625, 0.5, 0.625, 1.0, 0.5938, 1.0, 0.5938, 0.5, 0.5938, 0.5, 0.5938, 1.0, 0.5625, 1.0, 0.5625, 0.5, 0.5625, 0.5, 0.5625, 1.0, 0.5312, 1.0, 0.5312, 0.5, 0.5312, 0.5, 0.5312, 1.0, 0.5, 1.0, 0.5, 0.5, 0.5, 0.5, 0.5, 1.0, 0.4688, 1.0, 0.4688, 0.5, 0.4688, 0.5, 0.4688, 1.0, 0.4375, 1.0, 0.4375, 0.5, 0.4375, 0.5, 0.4375, 1.0, 0.4062, 1.0, 0.4062, 0.5, 0.4062, 0.5, 0.4062, 1.0, 0.375, 1.0, 0.375, 0.5, 0.375, 0.5, 0.375, 1.0, 0.3438, 1.0, 0.3438, 0.5, 0.3438, 0.5, 0.3438, 1.0, 0.3125, 1.0, 0.3125, 0.5, 0.3125, 0.5, 0.3125, 1.0, 0.2812, 1.0, 0.2812, 0.5, 0.2812, 0.5, 0.2812, 1.0, 0.25, 1.0, 0.25, 0.5, 0.25, 0.5, 0.25, 1.0, 0.2188, 1.0, 0.2188, 0.5, 0.2188, 0.5, 0.2188, 1.0, 0.1875, 1.0, 0.1875, 0.5, 0.1875, 0.5, 0.1875, 1.0, 0.1562, 1.0, 0.1562, 0.5, 0.1562, 0.5, 0.1562, 1.0, 0.125, 1.0, 0.125, 0.5, 0.125, 0.5, 0.125, 1.0, 0.09375, 1.0, 0.09375, 0.5, 0.09375, 0.5, 0.09375, 1.0, 0.0625, 1.0, 0.0625, 0.5, 0.2968, 0.4854, 0.3327, 0.4496, 0.3833, 0.4496, 0.3418, 0.4717, 0.0625, 0.5, 0.0625, 1.0, 0.03125, 1.0, 0.03125, 0.5, 0.03125, 0.5, 0.03125, 1.0, 0.0, 1.0, 0.0, 0.5, 0.75, 0.49, 0.7968, 0.4854, 0.8418, 0.4717, 0.8833, 0.4496, 0.9197, 0.4197, 0.9496, 0.3833, 0.9717, 0.3418, 0.9854, 0.2968, 0.99, 0.25, 0.9854, 0.2032, 0.9717, 0.1582, 0.9496, 0.1167, 0.9197, 0.08029, 0.8833, 0.05045, 0.8418, 0.02827, 0.7968, 0.01461, 0.75, 0.01, 0.7032, 0.01461, 0.6582, 0.02827, 0.6167, 0.05045, 0.5803, 0.08029, 0.5504, 0.1167, 0.5283, 0.1582, 0.5146, 0.2032, 0.51, 0.25, 0.5146, 0.2968, 0.5283, 0.3418, 0.5504, 0.3833, 0.5803, 0.4197, 0.6167, 0.4496, 0.6582, 0.4717, 0.7032, 0.4854, 0.3833, 0.4496, 0.3327, 0.4496, 0.363, 0.4192, 0.4027, 0.4027, 0.4027, 0.4027, 0.363, 0.4192, 0.4192, 0.363, 0.05045, 0.2897, 0.05045, 0.2103, 0.05045, 0.2103, 0.05045, 0.2897, 0.4496, 0.2897, 0.4496, 0.2103, 0.466, 0.25, 0.466, 0.25, 0.4496, 0.2103, 0.4496, 0.1673, 0.4854, 0.2032, 0.4854, 0.2032, 0.4496, 0.1673, 0.4496, 0.1167, 0.4717, 0.1582, 0.4496, 0.1167, 0.4496, 0.1673, 0.4192, 0.137, 0.4027, 0.09727, 0.4027, 0.09727, 0.4192, 0.137, 0.363, 0.08083, 0.4027, 0.09727, 0.363, 0.08083, 0.3327, 0.05045, 0.3833, 0.05045, 0.3833, 0.05045, 0.3327, 0.05045, 0.2968, 0.01461, 0.3418, 0.02827, 0.2968, 0.01461, 0.3327, 0.05045, 0.2897, 0.05045, 0.25, 0.03401, 0.25, 0.03401, 0.2897, 0.05045, 0.2103, 0.05045, 0.25, 0.03401, 0.2103, 0.05045, 0.1673, 0.05045, 0.2032, 0.01461, 0.2032, 0.01461, 0.1673, 0.05045, 0.1167, 0.05045, 0.1582, 0.02827, 0.1167, 0.05045, 0.1673, 0.05045, 0.137, 0.08083, 0.09727, 0.09727, 0.09727, 0.09727, 0.137, 0.08083, 0.08083, 0.137, 0.09727, 0.09727, 0.08083, 0.137, 0.05045, 0.1673, 0.05045, 0.1167, 0.05045, 0.1167, 0.05045, 0.1673, 0.01461, 0.2032, 0.02827, 0.1582, 0.01461, 0.2032, 0.05045, 0.1673, 0.05045, 0.2103, 0.03401, 0.25, 0.03401, 0.25, 0.05045, 0.2103, 0.05045, 0.2897, 0.03401, 0.25, 0.05045, 0.2897, 0.05045, 0.3327, 0.01461, 0.2968, 0.01461, 0.2968, 0.05045, 0.3327, 0.05045, 0.3833, 0.02827, 0.3418, 0.05045, 0.3833, 0.05045, 0.3327, 0.08083, 0.363, 0.09727, 0.4027, 0.09727, 0.4027, 0.08083, 0.363, 0.137, 0.4192, 0.09727, 0.4027, 0.137, 0.4192, 0.1673, 0.4496, 0.1167, 0.4496, 0.1167, 0.4496, 0.1673, 0.4496, 0.2032, 0.4854, 0.1582, 0.4717, 0.2032, 0.4854, 0.1673, 0.4496, 0.2103, 0.4496, 0.25, 0.466, 0.25, 0.466, 0.2103, 0.4496, 0.2897, 0.4496, 0.25, 0.466, 0.2897, 0.4496, 0.3327, 0.4496, 0.2968, 0.4854, 0.25, 0.466, 0.2968, 0.4854, 0.25, 0.49, 0.2032, 0.4854, 0.1167, 0.4496, 0.08029, 0.4197, 0.05045, 0.3833, 0.09727, 0.4027, 0.1673, 0.4496, 0.137, 0.4192, 0.2103, 0.4496, 0.01461, 0.2968, 0.01, 0.25, 0.01461, 0.2032, 0.03401, 0.25, 0.05045, 0.3327, 0.05045, 0.2897, 0.08083, 0.363, 0.05045, 0.1167, 0.08029, 0.08029, 0.1167, 0.05045, 0.09727, 0.09727, 0.05045, 0.1673, 0.08083, 0.137, 0.05045, 0.2103, 0.2032, 0.01461, 0.25, 0.01, 0.2968, 0.01461, 0.25, 0.03401, 0.1673, 0.05045, 0.2103, 0.05045, 0.137, 0.08083, 0.3833, 0.05045, 0.4197, 0.08029, 0.4496, 0.1167, 0.4027, 0.09727, 0.3327, 0.05045, 0.363, 0.08083, 0.2897, 0.05045, 0.4854, 0.2032, 0.49, 0.25, 0.4854, 0.2968, 0.466, 0.25, 0.4854, 0.2968, 0.4717, 0.3418, 0.4496, 0.3833, 0.4496, 0.3327, 0.4496, 0.3327, 0.4496, 0.3833, 0.4027, 0.4027, 0.4192, 0.363, 0.4496, 0.3327, 0.4192, 0.363, 0.4496, 0.2897, 0.4496, 0.3327, 0.4496, 0.2897, 0.466, 0.25, 0.4854, 0.2968, 0.4496, 0.3833, 0.4197, 0.4197, 0.3833, 0.4496, 0.4027, 0.4027, 0.4496, 0.1673, 0.4496, 0.2103, 0.4192, 0.137, 0.2897, 0.4496, 0.363, 0.4192, 0.3327, 0.4496, 0.137, 0.08083, 0.2103, 0.05045, 0.2103, 0.05045, 0.137, 0.08083, 0.2103, 0.4496, 0.137, 0.4192, 0.137, 0.4192, 0.2103, 0.4496, 0.2897, 0.4496, 0.2103, 0.4496, 0.2103, 0.4496, 0.2897, 0.4496, 0.363, 0.4192, 0.2897, 0.4496, 0.2897, 0.4496, 0.363, 0.4192, 0.4192, 0.363, 0.363, 0.4192, 0.363, 0.4192, 0.4192, 0.363, 0.08083, 0.137, 0.137, 0.08083, 0.137, 0.08083, 0.08083, 0.137, 0.4496, 0.2897, 0.4192, 0.363, 0.4192, 0.363, 0.4496, 0.2897, 0.4192, 0.137, 0.4496, 0.2103, 0.4496, 0.2103, 0.4192, 0.137, 0.137, 0.4192, 0.08083, 0.363, 0.08083, 0.363, 0.137, 0.4192, 0.2897, 0.05045, 0.363, 0.08083, 0.363, 0.08083, 0.2897, 0.05045, 0.363, 0.08083, 0.4192, 0.137, 0.4192, 0.137, 0.363, 0.08083, 0.2103, 0.05045, 0.2897, 0.05045, 0.2897, 0.05045, 0.2103, 0.05045, 0.137, 0.08083, 0.2103, 0.05045, 0.2103, 0.05045, 0.137, 0.08083, 0.05045, 0.2103, 0.08083, 0.137, 0.08083, 0.137, 0.05045, 0.2103, 0.4496, 0.2103, 0.4496, 0.2897, 0.4496, 0.2897, 0.4496, 0.2103, 0.08083, 0.363, 0.05045, 0.2897, 0.05045, 0.2897, 0.08083, 0.363, 0.4192, 0.363, 0.363, 0.4192, 0.2897, 0.4496, 0.2103, 0.4496, 0.137, 0.4192, 0.08083, 0.363, 0.05045, 0.2897, 0.05045, 0.2103, 0.08083, 0.137, 0.137, 0.08083, 0.2103, 0.05045, 0.2897, 0.05045, 0.363, 0.08083, 0.4192, 0.137, 0.4496, 0.2103, 0.4496, 0.2897, 0.2103, 0.4496, 0.137, 0.4192, 0.137, 0.4192, 0.2103, 0.4496, 0.05045, 0.2103, 0.08083, 0.137, 0.08083, 0.137, 0.05045, 0.2103, 0.2897, 0.4496, 0.2103, 0.4496, 0.2103, 0.4496, 0.2897, 0.4496, 0.137, 0.4192, 0.08083, 0.363, 0.08083, 0.363, 0.137, 0.4192, 0.05045, 0.2897, 0.05045, 0.2103, 0.05045, 0.2103, 0.05045, 0.2897, 0.4192, 0.363, 0.363, 0.4192, 0.363, 0.4192, 0.4192, 0.363, 0.363, 0.4192, 0.2897, 0.4496, 0.2897, 0.4496, 0.363, 0.4192, 0.4496, 0.2897, 0.4192, 0.363, 0.4192, 0.363, 0.4496, 0.2897, 0.4496, 0.2103, 0.4496, 0.2897, 0.4496, 0.2897, 0.4496, 0.2103, 0.4192, 0.137, 0.4496, 0.2103, 0.4496, 0.2103, 0.4192, 0.137, 0.2897, 0.05045, 0.363, 0.08083, 0.363, 0.08083, 0.2897, 0.05045, 0.363, 0.08083, 0.4192, 0.137, 0.4192, 0.137, 0.363, 0.08083, 0.08083, 0.137, 0.137, 0.08083, 0.137, 0.08083, 0.08083, 0.137, 0.2103, 0.05045, 0.2897, 0.05045, 0.2897, 0.05045, 0.2103, 0.05045, 0.08083, 0.363, 0.05045, 0.2897, 0.05045, 0.2897, 0.08083, 0.363])
me_cylinder.update()
me_cube_001 = bpy.data.meshes.new('Cube.001')
me_cube_001.from_pydata([(-1.0, -1.0, -1.0), (-1.0, -1.0, 1.0), (-1.0, 1.0, -1.0), (-1.0, 1.0, 1.0), (1.0, -1.0, -1.0), (1.0, -1.0, 1.0), (1.0, 1.0, -1.0), (1.0, 1.0, 1.0)], [], [(0, 1, 3, 2), (2, 3, 7, 6), (6, 7, 5, 4), (4, 5, 1, 0), (2, 6, 4, 0), (7, 3, 1, 5)])
_uv = me_cube_001.uv_layers.new(name='UVMap')
_uv.uv.foreach_set('vector', [0.375, 0.0, 0.625, 0.0, 0.625, 0.25, 0.375, 0.25, 0.375, 0.25, 0.625, 0.25, 0.625, 0.5, 0.375, 0.5, 0.375, 0.5, 0.625, 0.5, 0.625, 0.75, 0.375, 0.75, 0.375, 0.75, 0.625, 0.75, 0.625, 1.0, 0.375, 1.0, 0.125, 0.5, 0.375, 0.5, 0.375, 0.75, 0.125, 0.75, 0.625, 0.5, 0.875, 0.5, 0.875, 0.75, 0.625, 0.75])
me_cube_001.update()
me_cube_002 = bpy.data.meshes.new('Cube.002')
me_cube_002.from_pydata([(-1.0, -0.37, -0.37), (-1.0, -1.0, 1.0), (-1.0, 1.0, -1.0), (-1.0, 0.67, 0.67), (1.0, -0.37, -0.37), (1.0, -1.0, 1.0), (1.0, 1.0, -1.0), (1.0, 0.67, 0.67), (-1.0, 0.3333, -1.0), (-1.0, -0.03333, -0.7), (-1.0, -0.7, -0.03333), (-1.0, -1.0, 0.3333), (-1.0, -0.3333, 1.0), (-1.0, 0.3333, 1.0), (-1.0, 1.0, 0.3333), (-1.0, 1.0, -0.3333), (0.3333, 1.0, -1.0), (-0.3333, 1.0, -1.0), (-0.3333, 0.67, 0.67), (0.3333, 0.67, 0.67), (1.0, 1.0, 0.3333), (1.0, 1.0, -0.3333), (1.0, -0.03333, -0.7), (1.0, 0.3333, -1.0), (1.0, 0.3333, 1.0), (1.0, -0.3333, 1.0), (1.0, -1.0, 0.3333), (1.0, -0.7, -0.03333), (-0.3333, -0.37, -0.37), (0.3333, -0.37, -0.37), (0.3333, -1.0, 1.0), (-0.3333, -1.0, 1.0), (0.3333, 0.3333, 1.0), (-0.3333, 0.3333, 1.0), (-0.3333, 0.3333, -1.0), (-0.3333, -0.03333, -0.7), (0.3333, 0.3333, -1.0), (0.3333, -0.03333, -0.7), (0.3333, -0.7, -0.03333), (-0.3333, -0.7, -0.03333), (0.3333, -1.0, 0.3333), (-0.3333, -1.0, 0.3333), (1.0, 0.3333, -0.3333), (1.0, -0.3333, -0.3333), (1.0, 0.3333, 0.3333), (1.0, -0.3333, 0.3333), (-0.3333, 1.0, 0.3333), (0.3333, 1.0, 0.3333), (-1.0, -0.03333, -0.03333), (-1.0, 0.3333, -0.3333), (-1.0, -0.3333, 0.3333), (-1.0, 0.3333, 0.3333), (-1.0, 2.0, -1.0), (1.0, 2.0, -1.0), (-1.0, 2.0, 0.3333), (-1.0, 2.0, -0.3333), (0.3333, 2.0, -1.0), (-0.3333, 2.0, -1.0), (1.0, 2.0, 0.3333), (1.0, 2.0, -0.3333), (-0.3333, 2.0, -0.3333), (0.3333, 2.0, -0.3333), (-0.3333, 2.0, 0.3333), (0.3333, 2.0, 0.3333), (-1.0, -1.0, 2.5), (1.0, -1.0, 2.5), (-1.0, -0.3333, 2.5), (-1.0, 0.3333, 2.5), (1.0, 0.3333, 2.5), (1.0, -0.3333, 2.5), (0.3333, -1.0, 2.5), (-0.3333, -1.0, 2.5), (0.3333, 0.3333, 2.5), (0.3333, -0.3333, 2.5), (-0.3333, 0.3333, 2.5), (-0.3333, -0.3333, 2.5)], [], [(51, 13, 3, 14), (47, 19, 7, 20), (45, 25, 5, 26), (41, 31, 1, 11), (37, 22, 4, 29), (13, 12, 66, 67), (30, 5, 65, 70), (32, 33, 74, 72), (7, 19, 32, 24), (12, 1, 64, 66), (19, 18, 33, 32), (25, 24, 68, 69), (18, 3, 13, 33), (33, 13, 67, 74), (9, 35, 28, 0), (35, 37, 29, 28), (2, 17, 34, 8), (8, 34, 35, 9), (17, 16, 36, 34), (34, 36, 37, 35), (16, 6, 23, 36), (36, 23, 22, 37), (28, 39, 10, 0), (39, 41, 11, 10), (4, 27, 38, 29), (29, 38, 39, 28), (27, 26, 40, 38), (38, 40, 41, 39), (26, 5, 30, 40), (40, 30, 31, 41), (22, 43, 27, 4), (43, 45, 26, 27), (6, 21, 42, 23), (23, 42, 43, 22), (21, 20, 44, 42), (42, 44, 45, 43), (20, 7, 24, 44), (44, 24, 25, 45), (47, 20, 58, 63), (15, 14, 54, 55), (20, 21, 59, 58), (16, 17, 57, 56), (17, 2, 52, 57), (46, 47, 63, 62), (14, 3, 18, 46), (46, 18, 19, 47), (8, 49, 15, 2), (49, 51, 14, 15), (0, 10, 48, 9), (9, 48, 49, 8), (10, 11, 50, 48), (48, 50, 51, 49), (11, 1, 12, 50), (50, 12, 13, 51), (56, 61, 59, 53), (61, 63, 58, 59), (52, 55, 60, 57), (57, 60, 61, 56), (55, 54, 62, 60), (60, 62, 63, 61), (21, 6, 53, 59), (6, 16, 56, 53), (14, 46, 62, 54), (2, 15, 55, 52), (75, 66, 64, 71), (69, 73, 70, 65), (73, 75, 71, 70), (68, 72, 73, 69), (72, 74, 75, 73), (74, 67, 66, 75), (1, 31, 71, 64), (31, 30, 70, 71), (24, 32, 72, 68), (5, 25, 69, 65)])
_uv = me_cube_002.uv_layers.new(name='UVMap')
_uv.uv.foreach_set('vector', [0.5417, 0.1667, 0.625, 0.1667, 0.625, 0.25, 0.5417, 0.25, 0.5417, 0.4167, 0.625, 0.4167, 0.625, 0.5, 0.5417, 0.5, 0.5417, 0.6667, 0.625, 0.6667, 0.625, 0.75, 0.5417, 0.75, 0.5417, 0.9167, 0.625, 0.9167, 0.625, 1.0, 0.5417, 1.0, 0.2917, 0.6667, 0.375, 0.6667, 0.375, 0.75, 0.2917, 0.75, 0.625, 0.1667, 0.625, 0.08333, 0.625, 0.08333, 0.625, 0.1667, 0.625, 0.8333, 0.625, 0.75, 0.625, 0.75, 0.625, 0.8333, 0.7083, 0.5833, 0.7917, 0.5833, 0.7917, 0.5833, 0.7083, 0.5833, 0.625, 0.5, 0.7083, 0.5, 0.7083, 0.5833, 0.625, 0.5833, 0.625, 0.08333, 0.625, 0.0, 0.625, 0.0, 0.625, 0.08333, 0.7083, 0.5, 0.7917, 0.5, 0.7917, 0.5833, 0.7083, 0.5833, 0.625, 0.6667, 0.625, 0.5833, 0.625, 0.5833, 0.625, 0.6667, 0.7917, 0.5, 0.875, 0.5, 0.875, 0.5833, 0.7917, 0.5833, 0.7917, 0.5833, 0.875, 0.5833, 0.875, 0.5833, 0.7917, 0.5833, 0.125, 0.6667, 0.2083, 0.6667, 0.2083, 0.75, 0.125, 0.75, 0.2083, 0.6667, 0.2917, 0.6667, 0.2917, 0.75, 0.2083, 0.75, 0.125, 0.5, 0.2083, 0.5, 0.2083, 0.5833, 0.125, 0.5833, 0.125, 0.5833, 0.2083, 0.5833, 0.2083, 0.6667, 0.125, 0.6667, 0.2083, 0.5, 0.2917, 0.5, 0.2917, 0.5833, 0.2083, 0.5833, 0.2083, 0.5833, 0.2917, 0.5833, 0.2917, 0.6667, 0.2083, 0.6667, 0.2917, 0.5, 0.375, 0.5, 0.375, 0.5833, 0.2917, 0.5833, 0.2917, 0.5833, 0.375, 0.5833, 0.375, 0.6667, 0.2917, 0.6667, 0.375, 0.9167, 0.4583, 0.9167, 0.4583, 1.0, 0.375, 1.0, 0.4583, 0.9167, 0.5417, 0.9167, 0.5417, 1.0, 0.4583, 1.0, 0.375, 0.75, 0.4583, 0.75, 0.4583, 0.8333, 0.375, 0.8333, 0.375, 0.8333, 0.4583, 0.8333, 0.4583, 0.9167, 0.375, 0.9167, 0.4583, 0.75, 0.5417, 0.75, 0.5417, 0.8333, 0.4583, 0.8333, 0.4583, 0.8333, 0.5417, 0.8333, 0.5417, 0.9167, 0.4583, 0.9167, 0.5417, 0.75, 0.625, 0.75, 0.625, 0.8333, 0.5417, 0.8333, 0.5417, 0.8333, 0.625, 0.8333, 0.625, 0.9167, 0.5417, 0.9167, 0.375, 0.6667, 0.4583, 0.6667, 0.4583, 0.75, 0.375, 0.75, 0.4583, 0.6667, 0.5417, 0.6667, 0.5417, 0.75, 0.4583, 0.75, 0.375, 0.5, 0.4583, 0.5, 0.4583, 0.5833, 0.375, 0.5833, 0.375, 0.5833, 0.4583, 0.5833, 0.4583, 0.6667, 0.375, 0.6667, 0.4583, 0.5, 0.5417, 0.5, 0.5417, 0.5833, 0.4583, 0.5833, 0.4583, 0.5833, 0.5417, 0.5833, 0.5417, 0.6667, 0.4583, 0.6667, 0.5417, 0.5, 0.625, 0.5, 0.625, 0.5833, 0.5417, 0.5833, 0.5417, 0.5833, 0.625, 0.5833, 0.625, 0.6667, 0.5417, 0.6667, 0.5417, 0.4167, 0.5417, 0.5, 0.5417, 0.5, 0.5417, 0.4167, 0.4583, 0.25, 0.5417, 0.25, 0.5417, 0.25, 0.4583, 0.25, 0.5417, 0.5, 0.4583, 0.5, 0.4583, 0.5, 0.5417, 0.5, 0.2917, 0.5, 0.2083, 0.5, 0.2083, 0.5, 0.2917, 0.5, 0.2083, 0.5, 0.125, 0.5, 0.125, 0.5, 0.2083, 0.5, 0.5417, 0.3333, 0.5417, 0.4167, 0.5417, 0.4167, 0.5417, 0.3333, 0.5417, 0.25, 0.625, 0.25, 0.625, 0.3333, 0.5417, 0.3333, 0.5417, 0.3333, 0.625, 0.3333, 0.625, 0.4167, 0.5417, 0.4167, 0.375, 0.1667, 0.4583, 0.1667, 0.4583, 0.25, 0.375, 0.25, 0.4583, 0.1667, 0.5417, 0.1667, 0.5417, 0.25, 0.4583, 0.25, 0.375, 0.0, 0.4583, 0.0, 0.4583, 0.08333, 0.375, 0.08333, 0.375, 0.08333, 0.4583, 0.08333, 0.4583, 0.1667, 0.375, 0.1667, 0.4583, 0.0, 0.5417, 0.0, 0.5417, 0.08333, 0.4583, 0.08333, 0.4583, 0.08333, 0.5417, 0.08333, 0.5417, 0.1667, 0.4583, 0.1667, 0.5417, 0.0, 0.625, 0.0, 0.625, 0.08333, 0.5417, 0.08333, 0.5417, 0.08333, 0.625, 0.08333, 0.625, 0.1667, 0.5417, 0.1667, 0.375, 0.4167, 0.4583, 0.4167, 0.4583, 0.5, 0.375, 0.5, 0.4583, 0.4167, 0.5417, 0.4167, 0.5417, 0.5, 0.4583, 0.5, 0.375, 0.25, 0.4583, 0.25, 0.4583, 0.3333, 0.375, 0.3333, 0.375, 0.3333, 0.4583, 0.3333, 0.4583, 0.4167, 0.375, 0.4167, 0.4583, 0.25, 0.5417, 0.25, 0.5417, 0.3333, 0.4583, 0.3333, 0.4583, 0.3333, 0.5417, 0.3333, 0.5417, 0.4167, 0.4583, 0.4167, 0.4583, 0.5, 0.375, 0.5, 0.375, 0.5, 0.4583, 0.5, 0.375, 0.5, 0.2917, 0.5, 0.2917, 0.5, 0.375, 0.5, 0.5417, 0.25, 0.5417, 0.3333, 0.5417, 0.3333, 0.5417, 0.25, 0.375, 0.25, 0.4583, 0.25, 0.4583, 0.25, 0.375, 0.25, 0.7917, 0.6667, 0.875, 0.6667, 0.875, 0.75, 0.7917, 0.75, 0.625, 0.6667, 0.7083, 0.6667, 0.7083, 0.75, 0.625, 0.75, 0.7083, 0.6667, 0.7917, 0.6667, 0.7917, 0.75, 0.7083, 0.75, 0.625, 0.5833, 0.7083, 0.5833, 0.7083, 0.6667, 0.625, 0.6667, 0.7083, 0.5833, 0.7917, 0.5833, 0.7917, 0.6667, 0.7083, 0.6667, 0.7917, 0.5833, 0.875, 0.5833, 0.875, 0.6667, 0.7917, 0.6667, 0.625, 1.0, 0.625, 0.9167, 0.625, 0.9167, 0.625, 1.0, 0.625, 0.9167, 0.625, 0.8333, 0.625, 0.8333, 0.625, 0.9167, 0.625, 0.5833, 0.7083, 0.5833, 0.7083, 0.5833, 0.625, 0.5833, 0.625, 0.75, 0.625, 0.6667, 0.625, 0.6667, 0.625, 0.75])
me_cube_002.update()

# ---- objects
ob_griff = bpy.data.objects.new('Griff', me_cube)
ob_barrel = bpy.data.objects.new('Barrel', me_cylinder)
ob_slieder = bpy.data.objects.new('Slieder', me_cube_001)
ob_griffdings = bpy.data.objects.new('GriffDings', me_cube_002)

# ---- transforms, parenting, visibility, modifiers, constraints
ob_griff.location = (0.0, 0.0, 0.0)
ob_griff.scale = (1.0, 1.0, 2.0)
ob_griff.lock_rotations_4d = False
ob_griff.empty_display_type = 'ARROWS'
ob_griff.lineart.crease_threshold = 0.0
ob_barrel.location = (0.0, -4.0, 3.0)
ob_barrel.rotation_euler = (1.571, -0.0, 0.0)
ob_barrel.scale = (0.9, 0.9, 2.5)
ob_slieder.location = (0.0, 0.0, 4.155)
ob_slieder.scale = (0.2, 1.0, 0.25)
ob_griffdings.location = (0.0, -1.75, 0.8429)
ob_griffdings.scale = (0.4675, 0.5, 0.5)

# ---- collection membership
col_collection.objects.link(ob_griff)
col_collection.objects.link(ob_barrel)
col_collection.objects.link(ob_slieder)
col_collection.objects.link(ob_griffdings)

# ---- scene / render settings (as saved in the file)
scene.frame_start = 1; scene.frame_end = 250; scene.frame_set(1)
scene.render.engine = 'BLENDER_EEVEE_NEXT'
bpy.context.view_layer.update()

# ---- added for rendering (the .blend has no active camera and no usable light): camera, sun
cam_auto = bpy.data.cameras.new('AutoCamera')
cam_auto.lens = 50.0
cam_auto.sensor_width = 36.0
cam_auto.clip_end = 1000.0
ob_auto_camera = bpy.data.objects.new('AutoCamera', cam_auto)
scene.collection.objects.link(ob_auto_camera)
ob_auto_camera.location = (10.0384, -14.3211, 9.18316)
ob_auto_camera.rotation_euler = (1.09748, -7.21219e-08, 0.694738)
scene.camera = ob_auto_camera
light_auto_sun = bpy.data.lights.new('AutoSun', 'SUN')
light_auto_sun.energy = 3.0
light_auto_sun.angle = 0.0523599
ob_auto_sun = bpy.data.objects.new('AutoSun', light_auto_sun)
scene.collection.objects.link(ob_auto_sun)
ob_auto_sun.rotation_euler = (0.872665, 0.174533, 0.523599)
bpy.context.view_layer.update()
